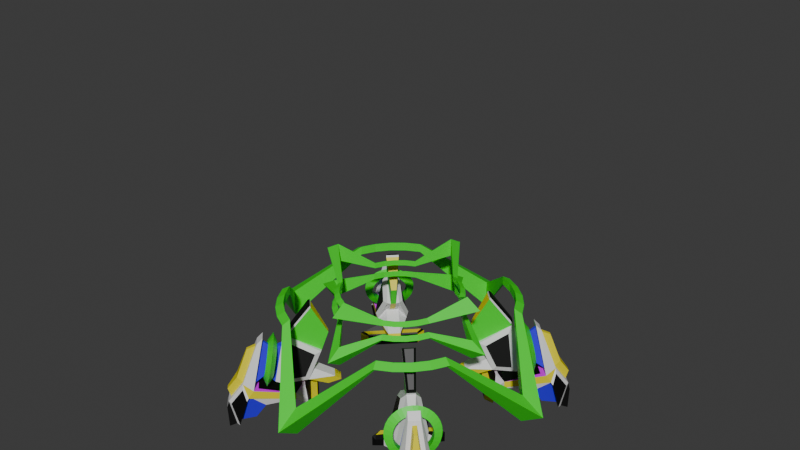 # Source: stella_crest_default.blend  (saved by Blender 4.2.66; exported with 4.5.12 LTS)
import bpy
from mathutils import Matrix  # noqa: F401  (used for matrix-valued properties, if any)

bpy.ops.wm.read_factory_settings(use_empty=True)
scene = bpy.context.scene
scene.name = 'c_ubersaw.qc'

# ---- collections
col_stella_crest_1 = bpy.data.collections.new('stella_crest_1'); scene.collection.children.link(col_stella_crest_1)

# ---- materials (node trees are filled in below, after node groups)
mat_c_ubersaw = bpy.data.materials.new('c_ubersaw')
mat_c_ubersaw.use_transparent_shadow = False
mat_c_ubersaw.diffuse_color = (0.8097, 0.0, 0.9858, 1.0)
mat_c_saxxy = bpy.data.materials.new('c_saxxy')
mat_c_saxxy.use_transparent_shadow = False
mat_c_invasion_bat_laser_blue = bpy.data.materials.new('c_invasion_bat_laser_blue')
mat_c_invasion_bat_laser_blue.use_transparent_shadow = False
mat_sniper_owl_white = bpy.data.materials.new('sniper_owl_white')
mat_sniper_owl_white.use_transparent_shadow = False
mat_c_frying_pan_gold = bpy.data.materials.new('c_frying_pan_gold')
mat_black = bpy.data.materials.new('black')
mat_crystal_ball_glass = bpy.data.materials.new('crystal_ball_glass')

# ---- material node trees
mat_c_saxxy.use_nodes = True; mat_c_saxxy.node_tree.nodes.clear()
_N = mat_c_saxxy.node_tree.nodes; _L = mat_c_saxxy.node_tree.links
n0 = _N.new('ShaderNodeBsdfPrincipled'); n0.name = 'Principled BSDF'; n0.location = (10, 300)
n1 = _N.new('ShaderNodeOutputMaterial'); n1.name = 'Material Output'; n1.location = (300, 300)
_L.new(n0.outputs[0], n1.inputs[0])
n1.is_active_output = True
mat_c_invasion_bat_laser_blue.use_nodes = True; mat_c_invasion_bat_laser_blue.node_tree.nodes.clear()
_N = mat_c_invasion_bat_laser_blue.node_tree.nodes; _L = mat_c_invasion_bat_laser_blue.node_tree.links
n0 = _N.new('ShaderNodeBsdfPrincipled'); n0.name = 'Principled BSDF'; n0.location = (10, 300)
n0.inputs[0].default_value = (0.03327, 0.006964, 0.8006, 1.0)
n1 = _N.new('ShaderNodeOutputMaterial'); n1.name = 'Material Output'; n1.location = (300, 300)
_L.new(n0.outputs[0], n1.inputs[0])
n1.is_active_output = True
mat_sniper_owl_white.use_nodes = True; mat_sniper_owl_white.node_tree.nodes.clear()
_N = mat_sniper_owl_white.node_tree.nodes; _L = mat_sniper_owl_white.node_tree.links
n0 = _N.new('ShaderNodeBsdfPrincipled'); n0.name = 'Principled BSDF'; n0.location = (10, 300)
n1 = _N.new('ShaderNodeOutputMaterial'); n1.name = 'Material Output'; n1.location = (300, 300)
_L.new(n0.outputs[0], n1.inputs[0])
n1.is_active_output = True
mat_c_frying_pan_gold.use_nodes = True; mat_c_frying_pan_gold.node_tree.nodes.clear()
_N = mat_c_frying_pan_gold.node_tree.nodes; _L = mat_c_frying_pan_gold.node_tree.links
n0 = _N.new('ShaderNodeBsdfPrincipled'); n0.name = 'Principled BSDF'; n0.location = (10, 300)
n0.inputs[0].default_value = (0.8001, 0.6991, 0.004141, 1.0)
n1 = _N.new('ShaderNodeOutputMaterial'); n1.name = 'Material Output'; n1.location = (300, 300)
_L.new(n0.outputs[0], n1.inputs[0])
n1.is_active_output = True
mat_black.use_nodes = True; mat_black.node_tree.nodes.clear()
_N = mat_black.node_tree.nodes; _L = mat_black.node_tree.links
n0 = _N.new('ShaderNodeBsdfPrincipled'); n0.name = 'Principled BSDF'; n0.location = (10, 300)
n0.inputs[0].default_value = (0.0, 0.0, 0.0, 1.0)
n1 = _N.new('ShaderNodeOutputMaterial'); n1.name = 'Material Output'; n1.location = (300, 300)
_L.new(n0.outputs[0], n1.inputs[0])
n1.is_active_output = True
mat_crystal_ball_glass.use_nodes = True; mat_crystal_ball_glass.node_tree.nodes.clear()
_N = mat_crystal_ball_glass.node_tree.nodes; _L = mat_crystal_ball_glass.node_tree.links
n0 = _N.new('ShaderNodeBsdfPrincipled'); n0.name = 'Principled BSDF'; n0.location = (10, 300)
n0.inputs[0].default_value = (0.02516, 0.8005, 0.01584, 1.0)
n1 = _N.new('ShaderNodeOutputMaterial'); n1.name = 'Material Output'; n1.location = (300, 300)
_L.new(n0.outputs[0], n1.inputs[0])
n1.is_active_output = True

# ---- world
world_world = bpy.data.worlds.new('World'); scene.world = world_world
world_world.use_nodes = True; world_world.node_tree.nodes.clear()
_N = world_world.node_tree.nodes; _L = world_world.node_tree.links
n0 = _N.new('ShaderNodeOutputWorld'); n0.name = 'World Output'; n0.location = (300, 300)
n1 = _N.new('ShaderNodeBackground'); n1.name = 'Background'; n1.location = (10, 300)
n1.inputs[0].default_value = (0.05088, 0.05088, 0.05088, 1.0)
_L.new(n1.outputs[0], n0.inputs[0])
n0.is_active_output = True
world_world.color = (0.05088, 0.05088, 0.05088)
world_world.use_sun_shadow = False
world_world.sun_shadow_jitter_overblur = 0.0

# ---- meshes
me_hand_crest_v1 = bpy.data.meshes.new('hand_crest_v1')
me_hand_crest_v1.from_pydata([(-3.867, -7.953, -8.928), (-3.767, -7.853, -10.18), (-3.767, -7.205, -10.18), (-3.767, -7.205, -8.928), (-7.848, -3.772, -10.18), (-7.949, -3.872, -8.928), (-7.201, -3.772, -10.18), (-7.201, -3.772, -8.928), (-3.642, -7.153, -9.053), (-7.149, -3.647, -9.053), (-3.946, -8.06, -9.335), (-8.056, -3.951, -9.335), (-3.642, -7.153, -10.05), (-3.946, -8.06, -9.773), (-7.149, -3.647, -10.05), (-8.056, -3.951, -9.773), (-3.642, -8.155, -10.05), (-8.151, -3.647, -10.05), (-3.642, -8.155, -9.053), (-8.151, -3.647, -9.053), (-2.471, -3.226, 27.09), (-6.98, -5.963, -8.482), (-9.283, -11.04, -9.893), (-4.572, -7.686, -9.223), (-7.681, -4.577, -9.223), (-7.681, -4.577, -9.885), (-4.572, -7.686, -9.885), (-11.04, -9.287, -9.893), (-8.848, -10.22, -7.98), (-7.662, -6.112, -9.223), (-9.778, -7.975, -10.26), (-10.22, -8.853, -7.98), (-4.572, -7.686, -9.554), (-6.108, -7.667, -9.223), (-7.97, -9.783, -10.26), (-5.958, -6.985, -8.482), (-9.96, -11.19, -12.04), (-11.19, -9.964, -12.04), (-8.834, -9.039, -3.951), (-9.034, -8.839, -3.951), (-10.68, -12.02, -12.66), (-12.01, -10.68, -12.66), (-8.868, -9.644, -4.055), (-9.639, -8.872, -4.055), (-10.42, -11.85, -10.11), (-11.85, -10.42, -10.11), (-10.97, -11.92, -10.73), (-11.92, -10.97, -10.73), (-9.425, -11.21, -8.489), (-11.21, -9.43, -8.489), (-10.77, -9.837, -8.0), (-9.21, -9.497, -4.421), (-9.492, -9.215, -4.421), (-10.91, -11.39, -9.722), (-11.39, -10.92, -9.722), (-9.832, -10.77, -8.0), (-11.05, -10.33, -7.57), (-9.838, -10.06, -4.785), (-10.06, -9.842, -4.785), (-11.16, -11.54, -8.91), (-11.53, -11.17, -8.91), (-10.32, -11.06, -7.57), (-10.7, -8.892, -9.416), (-8.887, -10.7, -9.416), (-11.52, -10.19, -12.41), (-10.18, -11.52, -12.41), (-11.05, -9.565, -8.002), (-11.78, -10.84, -10.04), (-10.83, -11.79, -10.04), (-9.56, -11.06, -8.002), (-8.576, -10.04, -8.553), (-10.03, -8.581, -8.553), (-8.477, -9.253, -3.468), (-9.248, -8.482, -3.468), (-8.359, -9.478, -7.378), (-9.473, -8.364, -7.378), (-8.399, -8.567, -4.476), (-8.562, -8.404, -4.476), (-8.494, -10.72, -8.462), (-10.71, -8.499, -8.462), (-7.056, -5.506, -8.389), (-5.501, -7.06, -8.389), (-7.918, -7.47, -4.455), (-7.465, -7.923, -4.455), (-9.115, -8.006, -7.484), (-7.419, -8.949, -7.84), (-8.944, -7.424, -7.84), (-8.204, -8.046, -4.582), (-8.041, -8.209, -4.582), (-8.001, -9.12, -7.484), (-7.461, -9.954, -7.818), (-7.466, -9.212, -7.378), (-8.065, -9.811, -7.22), (-7.767, -9.727, -8.122), (-7.681, -9.054, -7.591), (-8.28, -9.653, -7.433), (-8.101, -9.453, -8.348), (-7.914, -8.862, -7.749), (-8.513, -9.461, -7.591), (-8.45, -9.141, -8.487), (-8.158, -8.644, -7.846), (-8.757, -9.243, -7.688), (-8.799, -8.804, -8.534), (-8.403, -8.408, -7.879), (-9.002, -9.007, -7.721), (-9.136, -8.455, -8.487), (-8.639, -8.163, -7.846), (-9.238, -8.762, -7.688), (-9.448, -8.106, -8.348), (-8.857, -7.919, -7.749), (-9.456, -8.518, -7.591), (-9.722, -7.772, -8.122), (-9.049, -7.685, -7.591), (-9.648, -8.284, -7.433), (-9.949, -7.465, -7.818), (-9.208, -7.47, -7.378), (-9.807, -8.07, -7.22), (-10.12, -7.198, -7.447), (-9.326, -7.283, -7.118), (-9.926, -7.882, -6.96), (-10.23, -6.979, -7.024), (-9.401, -7.13, -6.822), (-10.0, -7.729, -6.664), (-10.26, -6.818, -6.565), (-9.429, -7.018, -6.501), (-10.03, -7.617, -6.343), (-10.24, -6.722, -6.088), (-9.408, -6.95, -6.167), (-10.01, -7.549, -6.009), (-10.14, -6.692, -5.611), (-9.341, -6.929, -5.833), (-9.94, -7.529, -5.675), (-9.978, -6.732, -5.152), (-9.228, -6.957, -5.512), (-9.827, -7.556, -5.354), (-9.76, -6.839, -4.729), (-9.075, -7.032, -5.216), (-9.674, -7.631, -5.058), (-9.492, -7.009, -4.359), (-8.888, -7.151, -4.957), (-9.487, -7.75, -4.798), (-9.185, -7.235, -4.054), (-8.673, -7.309, -4.744), (-9.272, -7.908, -4.585), (-8.851, -7.509, -3.828), (-8.439, -7.501, -4.585), (-9.038, -8.1, -4.427), (-8.503, -7.821, -3.689), (-8.195, -7.719, -4.488), (-8.794, -8.319, -4.33), (-8.153, -8.158, -3.642), (-7.951, -7.955, -4.455), (-8.55, -8.555, -4.297), (-7.816, -8.508, -3.689), (-7.715, -8.2, -4.488), (-8.314, -8.799, -4.33), (-7.505, -8.856, -3.828), (-7.497, -8.444, -4.585), (-8.096, -9.043, -4.427), (-7.23, -9.19, -4.054), (-7.305, -8.678, -4.744), (-7.904, -9.277, -4.585), (-7.004, -9.497, -4.359), (-7.146, -8.893, -4.957), (-7.745, -9.492, -4.798), (-6.834, -9.765, -4.729), (-7.027, -9.08, -5.216), (-7.626, -9.679, -5.058), (-6.727, -9.983, -5.152), (-6.952, -9.233, -5.512), (-7.552, -9.832, -5.354), (-6.688, -10.14, -5.611), (-6.925, -9.345, -5.833), (-7.524, -9.944, -5.675), (-6.717, -10.24, -6.088), (-6.945, -9.413, -6.167), (-7.544, -10.01, -6.009), (-6.814, -10.27, -6.565), (-7.013, -9.434, -6.501), (-7.612, -10.03, -6.343), (-6.974, -10.23, -7.024), (-7.125, -9.406, -6.822), (-7.725, -10.01, -6.664), (-7.193, -10.12, -7.447), (-7.278, -9.331, -7.118), (-7.877, -9.93, -6.96), (-5.286, -6.138, -0.4059), (-6.134, -5.291, -0.4059), (-5.579, -4.736, -5.109), (-4.732, -5.584, -5.109), (-6.065, -5.693, -6.402), (-5.688, -6.069, -6.402), (-4.73, -3.887, -7.884), (-3.882, -4.734, -7.884), (-4.324, -3.482, -8.265), (-3.477, -4.329, -8.265), (-5.183, -4.341, -8.654), (-4.336, -5.188, -8.654), (-4.999, -7.017, -7.562), (-7.012, -5.004, -7.562), (-8.336, -6.198, -7.37), (-7.649, -6.419, -4.041), (-6.414, -7.653, -4.041), (-6.193, -8.341, -7.37), (-4.888, -6.239, -5.213), (-5.065, -7.375, -7.097), (-6.234, -4.893, -5.213), (-7.371, -5.069, -7.097), (-8.57, -6.671, -7.957), (-7.582, -7.021, -3.422), (-7.017, -7.586, -3.422), (-6.666, -8.575, -7.957), (-4.453, -4.834, -3.254), (-5.65, -6.502, -6.6), (-6.498, -5.655, -6.6), (-5.294, -4.922, -5.15), (-4.83, -4.458, -3.254), (-4.917, -5.298, -5.15), (-7.631, -7.07, -3.226), (-7.48, -7.166, -2.902), (-5.6, -6.179, -0.1808), (-5.335, -6.187, -0.224), (-6.182, -5.339, -0.224), (-6.174, -5.605, -0.1808), (-7.162, -7.485, -2.902), (-7.068, -7.638, -3.228), (-8.842, -11.32, -9.467), (-9.788, -11.53, -12.46), (-11.52, -9.793, -12.46), (-11.31, -8.847, -9.467), (-6.108, -7.667, -9.885), (-8.854, -11.08, -9.259), (-7.662, -6.112, -9.885), (-11.07, -8.859, -9.259), (-10.09, -9.04, -11.89), (-9.035, -10.1, -11.89), (-2.454, -2.751, 26.43), (-9.745, -5.258, -0.5403), (-9.061, -4.976, -0.1134), (-9.061, -4.976, -0.9672), (-8.978, -6.693, -0.5403), (-8.363, -6.282, -0.1134), (-8.363, -6.282, -0.9672), (-7.946, -7.95, -0.5403), (-7.423, -7.428, -0.1134), (-7.423, -7.428, -0.9672), (-6.688, -8.982, -0.5403), (-6.278, -8.368, -0.1134), (-6.278, -8.368, -0.9672), (-5.254, -9.749, -0.5403), (-4.971, -9.066, -0.1134), (-4.971, -9.066, -0.9672), (-5.592, -2.534, -0.897), (-5.126, -2.341, -0.6059), (-5.126, -2.341, -1.188), (-5.069, -3.513, -0.897), (-4.65, -3.233, -0.6059), (-4.65, -3.233, -1.188), (-4.366, -4.37, -0.897), (-4.009, -4.014, -0.6059), (-4.009, -4.014, -1.188), (-3.508, -5.074, -0.897), (-3.228, -4.655, -0.6059), (-3.228, -4.655, -1.188), (-2.53, -5.597, -0.897), (-2.337, -5.131, -0.6059), (-2.337, -5.131, -1.188), (-5.359, -2.437, 0.4259), (-4.913, -2.253, 0.704), (-4.913, -2.253, 0.1478), (-4.859, -3.372, 0.4259), (-4.458, -3.104, 0.704), (-4.458, -3.104, 0.1478), (-4.187, -4.191, 0.4259), (-3.846, -3.851, 0.704), (-3.846, -3.851, 0.1478), (-3.367, -4.864, 0.4259), (-3.1, -4.463, 0.704), (-3.1, -4.463, 0.1478), (-2.433, -5.363, 0.4259), (-2.248, -4.918, 0.704), (-2.248, -4.918, 0.1478), (-15.78, 0.0, -5.988), (-13.62, 0.0, -4.639), (-13.62, 0.0, -7.336), (0.0, -15.79, -5.988), (0.0, -13.63, -4.639), (0.0, -13.63, -7.336), (-9.616, 0.0, -2.273), (-8.145, 0.0, -1.353), (-8.145, 0.0, -3.192), (0.0, -9.621, -2.273), (0.0, -8.149, -1.353), (0.0, -8.149, -3.192), (-8.878, 0.0, 1.905), (-7.472, 0.0, 2.784), (-7.472, 0.0, 1.027), (0.0, -8.882, 1.905), (0.0, -7.477, 2.784), (0.0, -7.477, 1.027)], [(19, 24), (18, 23), (14, 19)], [(8, 12, 14, 9), (9, 14, 17, 19), (2, 1, 4, 6), (12, 8, 18, 16), (7, 3, 8, 9), (1, 2, 12, 16), (2, 6, 14, 12), (4, 1, 16, 17), (6, 4, 17, 14), (3, 0, 18, 8), (13, 10, 23, 32, 26), (79, 233, 231, 78), (19, 5, 7, 9), (15, 17, 25), (18, 0, 10), (18, 10, 13, 16), (26, 16, 13), (232, 233, 79, 29), (32, 23, 33, 230, 26), (25, 24, 11, 15), (230, 33, 78, 231), (29, 24, 25, 232), (16, 26, 230, 232, 25, 17), (29, 80, 24), (23, 81, 33), (29, 33, 230, 232), (17, 15, 11, 19), (5, 19, 11), (11, 24, 80, 5), (7, 5, 0, 3), (0, 81, 23, 10), (80, 81, 0, 5), (30, 34, 63, 62), (17, 16, 18, 19), (27, 22, 36, 37), (31, 39, 77, 75), (64, 65, 40, 41), (72, 73, 43, 42), (55, 51, 57, 61), (68, 67, 47, 46), (41, 40, 46, 47), (73, 79, 43), (72, 42, 78), (51, 52, 58, 57), (52, 51, 42, 43), (53, 54, 67, 68), (54, 50, 66, 67), (51, 55, 69, 42), (55, 53, 68, 69), (50, 52, 43, 66), (60, 59, 61, 56), (58, 56, 61, 57), (52, 50, 56, 58), (54, 53, 59, 60), (50, 54, 60, 56), (53, 55, 61, 59), (66, 79, 233), (78, 69, 231), (42, 69, 78), (43, 79, 66), (41, 47, 67, 64), (65, 68, 46, 40), (226, 48, 44, 227), (228, 45, 49, 229), (226, 229, 233, 231), (228, 227, 65, 64), (49, 45, 67, 66), (44, 48, 69, 68), (229, 49, 66, 233), (48, 226, 231, 69), (45, 228, 64, 67), (227, 44, 68, 65), (31, 28, 78, 79), (38, 39, 73, 72), (39, 31, 79, 73), (28, 38, 72, 78), (28, 31, 75, 74), (38, 28, 74, 76), (39, 38, 76, 77), (28, 31, 39, 38), (35, 21, 29, 33), (70, 33, 29, 71), (70, 71, 79, 78), (33, 70, 78), (71, 29, 79), (21, 35, 81, 80), (29, 21, 80), (35, 33, 81), (76, 74, 89, 88), (74, 75, 84, 89), (75, 77, 87, 84), (77, 76, 88, 87), (83, 210, 209, 82), (84, 87, 82, 86), (87, 88, 83, 82), (89, 84, 86, 85), (88, 89, 85, 83), (86, 208, 211, 85), (82, 209, 208, 86), (85, 211, 210, 83), (86, 85, 83, 82), (90, 93, 94, 91), (91, 94, 95, 92), (92, 95, 93, 90), (93, 96, 97, 94), (94, 97, 98, 95), (95, 98, 96, 93), (96, 99, 100, 97), (97, 100, 101, 98), (98, 101, 99, 96), (99, 102, 103, 100), (100, 103, 104, 101), (101, 104, 102, 99), (102, 105, 106, 103), (103, 106, 107, 104), (104, 107, 105, 102), (105, 108, 109, 106), (106, 109, 110, 107), (107, 110, 108, 105), (108, 111, 112, 109), (109, 112, 113, 110), (110, 113, 111, 108), (111, 114, 115, 112), (112, 115, 116, 113), (113, 116, 114, 111), (114, 117, 118, 115), (115, 118, 119, 116), (116, 119, 117, 114), (117, 120, 121, 118), (118, 121, 122, 119), (119, 122, 120, 117), (120, 123, 124, 121), (121, 124, 125, 122), (122, 125, 123, 120), (123, 126, 127, 124), (124, 127, 128, 125), (125, 128, 126, 123), (126, 129, 130, 127), (127, 130, 131, 128), (128, 131, 129, 126), (129, 132, 133, 130), (130, 133, 134, 131), (131, 134, 132, 129), (132, 135, 136, 133), (133, 136, 137, 134), (134, 137, 135, 132), (135, 138, 139, 136), (136, 139, 140, 137), (137, 140, 138, 135), (138, 141, 142, 139), (139, 142, 143, 140), (140, 143, 141, 138), (141, 144, 145, 142), (142, 145, 146, 143), (143, 146, 144, 141), (144, 147, 148, 145), (145, 148, 149, 146), (146, 149, 147, 144), (147, 150, 151, 148), (148, 151, 152, 149), (149, 152, 150, 147), (150, 153, 154, 151), (151, 154, 155, 152), (152, 155, 153, 150), (153, 156, 157, 154), (154, 157, 158, 155), (155, 158, 156, 153), (156, 159, 160, 157), (157, 160, 161, 158), (158, 161, 159, 156), (159, 162, 163, 160), (160, 163, 164, 161), (161, 164, 162, 159), (162, 165, 166, 163), (163, 166, 167, 164), (164, 167, 165, 162), (165, 168, 169, 166), (166, 169, 170, 167), (167, 170, 168, 165), (168, 171, 172, 169), (169, 172, 173, 170), (170, 173, 171, 168), (171, 174, 175, 172), (172, 175, 176, 173), (173, 176, 174, 171), (174, 177, 178, 175), (175, 178, 179, 176), (176, 179, 177, 174), (177, 180, 181, 178), (178, 181, 182, 179), (179, 182, 180, 177), (180, 183, 184, 181), (181, 184, 185, 182), (182, 185, 183, 180), (183, 90, 91, 184), (184, 91, 92, 185), (185, 92, 90, 183), (215, 217, 191, 190), (209, 210, 225, 218), (192, 193, 195, 194), (216, 212, 217, 215), (214, 213, 193, 192), (194, 195, 197, 196), (192, 194, 196, 199), (196, 197, 198, 199), (193, 198, 197, 195), (214, 192, 199), (193, 213, 198), (213, 189, 198), (188, 214, 199), (200, 201, 206, 207), (203, 205, 204, 202), (200, 207, 199, 208), (206, 201, 209, 188), (202, 204, 189, 210), (205, 203, 211, 198), (201, 200, 208, 209), (203, 202, 210, 211), (204, 205, 198, 189), (207, 206, 188, 199), (190, 191, 213, 214), (191, 217, 189, 213), (215, 190, 214, 188), (209, 215, 188), (217, 210, 189), (187, 209, 218, 222), (210, 186, 221, 225), (186, 187, 222, 221), (212, 186, 210, 217), (212, 216, 187, 186), (210, 217, 215, 209), (186, 210, 209, 187), (216, 215, 209, 187), (221, 222, 223, 220), (219, 223, 222, 218), (224, 219, 218, 225), (220, 224, 225, 221), (219, 224, 220, 223), (36, 22, 226, 227), (27, 37, 228, 229), (22, 27, 229, 226), (37, 36, 227, 228), (63, 34, 230, 231), (34, 30, 232, 230), (62, 63, 231, 233), (30, 62, 233, 232), (63, 62, 27, 22), (30, 34, 235, 234), (36, 37, 234, 235), (63, 22, 36, 235, 34), (234, 37, 27, 62, 30), (199, 198, 211, 208), (237, 240, 241, 238), (238, 241, 242, 239), (239, 242, 240, 237), (240, 243, 244, 241), (241, 244, 245, 242), (242, 245, 243, 240), (243, 246, 247, 244), (244, 247, 248, 245), (245, 248, 246, 243), (246, 249, 250, 247), (247, 250, 251, 248), (248, 251, 249, 246), (252, 255, 256, 253), (253, 256, 257, 254), (254, 257, 255, 252), (255, 258, 259, 256), (256, 259, 260, 257), (257, 260, 258, 255), (258, 261, 262, 259), (259, 262, 263, 260), (260, 263, 261, 258), (261, 264, 265, 262), (262, 265, 266, 263), (263, 266, 264, 261), (267, 270, 271, 268), (268, 271, 272, 269), (269, 272, 270, 267), (270, 273, 274, 271), (271, 274, 275, 272), (272, 275, 273, 270), (273, 276, 277, 274), (274, 277, 278, 275), (275, 278, 276, 273), (276, 279, 280, 277), (277, 280, 281, 278), (278, 281, 279, 276), (280, 279, 297, 298), (251, 250, 286, 287), (264, 266, 293, 291), (238, 239, 284, 283), (237, 238, 283, 282), (295, 296, 294), (283, 284, 282), (298, 297, 299), (289, 290, 288), (286, 285, 287), (292, 291, 293), (239, 237, 282, 284), (267, 268, 295, 294), (268, 269, 296, 295), (249, 251, 287, 285), (281, 280, 298, 299), (269, 267, 294, 296), (265, 264, 291, 292), (252, 253, 289, 288), (253, 254, 290, 289), (279, 281, 299, 297), (266, 265, 292, 293), (254, 252, 288, 290), (250, 249, 285, 286)])
me_hand_crest_v1.polygons.foreach_set('material_index', [5, 4, 4, 4, 5, 5, 5, 5, 5, 5, 5, 3, 5, 5, 5, 5, 5, 4, 3, 5, 4, 3, 5, 3, 3, 3, 5, 5, 5, 4, 5, 5, 3, 4, 5, 2, 3, 3, 4, 3, 3, 3, 3, 4, 3, 3, 3, 3, 3, 3, 4, 4, 4, 4, 4, 4, 4, 4, 3, 3, 5, 5, 5, 5, 3, 3, 3, 3, 3, 3, 3, 3, 3, 3, 3, 3, 2, 2, 2, 4, 5, 5, 0, 0, 0, 3, 3, 3, 2, 2, 2, 2, 3, 2, 2, 2, 2, 3, 3, 3, 4, 6, 6, 6, 6, 6, 6, 6, 6, 6, 6, 6, 6, 6, 6, 6, 6, 6, 6, 6, 6, 6, 6, 6, 6, 6, 6, 6, 6, 6, 6, 6, 6, 6, 6, 6, 6, 6, 6, 6, 6, 6, 6, 6, 6, 6, 6, 6, 6, 6, 6, 6, 6, 6, 6, 6, 6, 6, 6, 6, 6, 6, 6, 6, 6, 6, 6, 6, 6, 6, 6, 6, 6, 6, 6, 6, 6, 6, 6, 6, 6, 6, 6, 6, 6, 6, 6, 6, 6, 6, 6, 6, 6, 6, 6, 6, 6, 4, 3, 4, 6, 3, 4, 4, 4, 4, 3, 3, 3, 3, 5, 5, 3, 3, 3, 3, 3, 3, 3, 3, 3, 3, 3, 3, 3, 3, 3, 3, 6, 4, 4, 4, 6, 5, 5, 5, 5, 5, 5, 5, 5, 5, 3, 3, 3, 3, 2, 2, 2, 2, 2, 0, 6, 6, 6, 6, 6, 6, 6, 6, 6, 6, 6, 6, 6, 6, 6, 6, 6, 6, 6, 6, 6, 6, 6, 6, 6, 6, 6, 6, 6, 6, 6, 6, 6, 6, 6, 6, 6, 6, 6, 6, 6, 6, 6, 6, 6, 6, 6, 6, 6, 6, 6, 6, 6, 6, 6, 6, 6, 6, 6, 6])
_uv = me_hand_crest_v1.uv_layers.new(name='Float2')
_uv.uv.foreach_set('vector', [-0.6316, -0.5328, -0.7568, -0.5328, -0.7568, 0.4065, -0.6316, 0.4065, -0.5318, 2.01, -0.7102, 2.061, -1.044, 1.71, -0.8651, 1.659, 0.6187, 0.1816, 0.3615, 0.7267, -0.1922, 0.07956, 0.1578, -0.3471, -1.131, -3.835, -0.9857, -3.788, -0.893, -2.507, -1.039, -2.555, 1.212, 0.6586, 0.783, 1.088, 0.7673, 1.081, 1.206, 0.6429, -0.9386, 5.377, -0.8155, 4.411, -0.7706, 4.148, -0.961, 5.643, -2.524, 4.767, -2.798, 4.824, -2.718, 4.692, -2.438, 4.633, 2.717, -3.675, 2.891, -4.223, 2.817, -4.118, 2.625, -3.513, -1.881, 0.9827, -2.366, 0.9878, -2.509, 0.9873, -1.76, 0.9794, 7.97, 15.26, 7.496, 14.45, 7.751, 15.0, 8.234, 15.77, 0.0, 0.0, 0.0, 0.0, 0.0, 0.0, 0.0, 0.0, 0.0, 0.0, 0.0, 0.0, 0.0, 0.0, 0.0, 0.0, 0.0, 0.0, 8.734, 1.928, 8.625, 2.018, 9.579, 2.496, 9.865, 2.551, 0.0, 0.0, 0.0, 0.0, 0.0, 0.0, -8.06, -16.12, -8.111, -16.22, -8.439, -16.88, 0.0, 0.0, 0.0, 0.0, 0.0, 0.0, 0.0, 0.0, 0.0, 0.0, 0.0, 0.0, 0.0, 0.0, 0.0, 0.0, 0.0, 0.0, 0.0, 0.0, 0.0, 0.0, 0.0, 0.0, 0.0, 0.0, 0.0, 0.0, 0.0, 0.0, 0.0, 0.0, 0.0, 0.0, 0.0, 0.0, 0.0, 0.0, 0.0, 0.0, 0.0, 0.0, 0.0, 0.0, 0.0, 0.0, 0.0, 0.0, 0.0, 0.0, 0.0, 0.0, 0.0, 0.0, 0.0, 0.0, 0.0, 0.0, 0.0, 0.0, 0.0, 0.0, 0.0, 0.0, 0.0, 0.0, 0.0, 0.0, 0.0, 0.0, 0.0, 0.0, 0.0, 0.0, 0.0, 0.0, 0.0, 0.0, 0.0, 0.0, 0.0, 0.0, 0.0, 0.0, 0.0, 0.0, 0.0, 0.0, 0.0, 0.0, 0.0, 0.0, 0.0, 0.0, 0.0, 0.0, 0.0, 0.0, 0.0, 0.0, 0.0, 0.0, 0.0, 0.0, 0.0, 0.0, 0.0, 0.0, 0.0, 0.0, 1.818, 1.8, 0.8415, 0.9434, 1.024, 0.7614, 1.962, 1.656, 0.0, 0.0, 0.0, 0.0, 0.0, 0.0, 0.0, 0.0, 0.0, 0.0, 0.0, 0.0, 0.0, 0.0, 0.0, 0.0, 0.0, 0.0, 0.0, 0.0, 0.0, 0.0, 0.0, 0.0, 2.047, 2.376, 2.064, 3.143, 1.878, 2.895, 1.862, 2.127, 0.0, 0.0, 0.0, 0.0, 0.0, 0.0, 0.0, 0.0, 0.0, 0.0, 0.0, 0.0, 0.0, 0.0, 0.0, 0.0, 0.0, 0.0, 0.0, 0.0, 0.0, 0.0, 0.0, 0.0, 0.0, 0.0, 0.0, 0.0, 0.0, 0.0, 0.0, 0.0, 0.0, 0.0, 0.0, 0.0, 0.0, 0.0, 0.0, 0.0, 0.0, 0.0, 0.0, 0.0, 0.0, 0.0, 0.0, 0.0, 0.0, 0.0, 0.0, 0.0, 0.0, 0.0, 0.0, 0.0, 0.0, 0.0, 0.0, 0.0, 0.0, 0.0, 0.0, 0.0, 0.0, 0.0, 0.0, 0.0, 0.0, 0.0, 0.0, 0.0, 0.0, 0.0, 0.0, 0.0, 0.0, 0.0, 0.0, 0.0, 0.0, 0.0, 0.0, 0.0, 0.0, 0.0, 0.0, 0.0, 0.0, 0.0, 0.0, 0.0, 0.0, 0.0, 0.0, 0.0, 0.0, 0.0, 0.0, 0.0, 0.0, 0.0, 0.0, 0.0, 0.0, 0.0, 0.0, 0.0, 0.0, 0.0, 0.0, 0.0, 0.0, 0.0, 0.0, 0.0, 0.0, 0.0, 0.0, 0.0, 0.0, 0.0, 0.0, 0.0, 0.0, 0.0, 0.0, 0.0, 0.0, 0.0, 0.0, 0.0, 0.0, 0.0, 0.0, 0.0, 0.0, 0.0, 0.0, 0.0, 0.0, 0.0, 0.0, 0.0, 0.0, 0.0, 0.0, 0.0, 0.0, 0.0, 0.0, 0.0, 0.0, 0.0, 0.0, 0.0, 0.0, 0.0, 0.0, 0.0, 0.0, 0.0, 0.0, 0.0, 0.0, 0.0, 0.0, 0.0, 0.0, 0.0, 0.0, 0.0, 0.0, 0.0, 0.0, 0.0, 0.0, 0.0, 0.0, 0.0, 0.0, 0.0, 0.0, 0.0, 0.0, 0.0, 0.0, 0.0, 0.0, 0.0, 0.0, 0.0, 0.0, 0.0, 0.0, 0.0, 0.0, 0.0, 0.0, 0.0, 0.0, 0.0, 0.0, 0.0, 0.0, 0.0, 0.0, 0.0, 0.0, 0.0, 0.0, 0.0, 0.0, 0.0, 0.0, 0.0, 0.0, 0.0, 0.0, 0.0, 0.0, 0.0, 0.0, 0.0, 0.0, 0.0, 0.0, 0.0, 0.0, 0.0, 0.0, 0.0, 0.0, 0.0, 0.0, 0.0, 0.0, 0.0, 0.0, 0.0, 0.0, 0.0, 0.0, 0.0, 0.0, 0.0, 0.0, 0.0, 0.0, 0.0, 0.0, 0.0, 0.0, 0.0, 0.0, 0.0, 0.0, 0.0, 0.0, 0.0, 0.0, 0.0, 0.0, 0.0, 0.0, 0.0, 0.0, 0.0, 0.0, 0.0, 0.0, 0.0, 0.0, 0.0, 0.0, 0.0, 0.0, 0.0, 0.0, 0.0, 0.0, 0.0, 0.0, 0.0, 0.0, 0.0, 0.0, 0.0, 0.0, 0.0, 0.0, 0.0, 0.0, 0.0, 0.0, 0.0, 0.0, 0.0, 0.0, 0.0, 0.0, 0.0, 0.0, 0.0, 0.0, 0.0, 0.0, 0.0, 0.0, 0.0, 0.0, 0.0, 0.0, 0.0, 0.0, 0.0, 0.0, 0.0, 0.0, 0.0, 0.0, 0.0, 0.0, 0.0, 0.0, 0.0, 0.0, 0.0, 0.0, 0.0, 0.0, 0.0, 0.0, 0.0, 0.0, 0.0, 0.0, 0.0, 0.0, 0.0, 0.0, 0.0, 0.0, 0.0, 0.0, 0.0, 0.0, 0.0, 0.0, 0.0, 0.0, 0.0, 0.0, 0.0, 0.0, 0.0, 0.0, 0.0, 0.0, 0.0, 0.0, 0.0, 0.0, 0.0, 0.0, 0.0, 0.0, 0.0, 0.0, 0.0, 0.0, 0.0, 0.0, 0.0, 0.0, 0.0, 0.0, 0.0, 0.0, 0.0, 0.0, 0.0, 0.0, 0.0, 0.0, 0.0, 0.0, 0.0, 0.0, 0.0, 0.0, 0.0, 0.0, 0.0, 0.0, 0.0, 0.0, 0.0, 0.0, 0.0, 0.0, 0.0, 0.0, 0.0, 0.0, 0.0, 0.0, 0.0, 0.0, 0.0, 0.0, 0.0, 0.0, 0.0, 0.0, 0.0, 0.0, 0.0, 0.0, 0.0, 0.0, 0.0, 0.0, 0.0, 0.0, 0.0, 0.0, 0.0, 0.0, 0.0, 0.0, 0.0, 0.0, 0.0, 0.0, 0.0, 0.0, 0.0, 0.0, 0.0, 0.0, 0.0, 0.0, 0.0, 0.0, 0.0, 0.0, 0.0, 0.0, 0.0, 0.0, 0.0, 0.0, 0.0, 0.0, 0.0, 0.0, 0.0, 0.0, 0.0, 0.0, 0.0, 0.0, 0.0, 0.0, 0.0, 0.0, 0.0, 0.0, 0.0, 0.0, 0.0, 0.0, 0.0, 0.0, 0.0, 0.0, 0.0, 0.0, 0.0, 0.0, 0.0, 0.0, 0.0, 0.0, 0.0, 0.0, 0.0, 0.0, 0.0, 0.0, 0.0, 0.0, 0.0, 0.0, 0.0, 0.0, 0.0, 0.0, 0.0, 0.0, 0.0, 0.0, 0.0, 0.0, 0.0, 0.0, 0.0, 0.0, 0.0, 0.0, 0.0, 0.0, 0.0, 0.0, 0.0, -0.0002428, 0.3542, 0.04164, 0.3879, 0.138, 0.5849, 0.1087, 0.5613, 0.7446, 1.671, 0.7769, 1.836, 0.6681, 1.787, 0.6357, 1.622, 0.9883, -2.334, 1.018, -2.534, 1.015, -2.404, 0.9726, -2.119, 0.1734, 1.223, 0.2301, 1.267, 0.3048, 1.373, 0.265, 1.343, 0.9557, 0.3889, 1.001, 0.5123, 0.918, 0.4853, 0.8724, 0.3618, 1.031, -1.292, 1.07, -1.45, 1.067, -1.39, 1.011, -1.164, 0.3997, 1.836, 0.4679, 1.871, 0.5119, 1.909, 0.4641, 1.884, 1.005, -0.6792, 1.061, -0.603, 1.009, -0.6132, 0.9527, -0.6894, 0.984, -0.3462, 1.03, -0.4484, 1.031, -0.4349, 0.9651, -0.2889, 0.6561, 2.128, 0.7307, 2.142, 0.7383, 2.145, 0.6861, 2.135, 0.9116, -1.355, 0.9731, -1.329, 0.9552, -1.331, 0.8937, -1.356, 0.866, 0.3074, 0.9154, 0.2721, 0.9226, 0.2686, 0.852, 0.319, 0.921, 2.07, 0.9956, 2.057, 0.9656, 2.064, 0.9134, 2.073, 0.7443, -1.525, 0.8058, -1.551, 0.8238, -1.552, 0.7623, -1.526, 0.7111, 0.5411, 0.7606, 0.5764, 0.7745, 0.588, 0.704, 0.5376, 1.173, 1.659, 1.241, 1.624, 1.177, 1.672, 1.129, 1.697, 0.5977, -1.16, 0.6536, -1.236, 0.7061, -1.246, 0.6502, -1.17, 0.5616, 0.3255, 0.6074, 0.4277, 0.6263, 0.485, 0.5609, 0.339, 1.391, 0.9206, 1.447, 0.8768, 1.356, 0.9961, 1.316, 1.027, 0.5563, -0.3193, 0.602, -0.4428, 0.6853, -0.4698, 0.6396, -0.3464, 0.457, -0.2638, 0.496, -0.1049, 0.5159, 0.02308, 0.4602, -0.2038, 1.553, -0.08847, 1.594, -0.1223, 1.485, 0.08484, 1.456, 0.1085, 0.6639, 0.8585, 0.6962, 0.6929, 0.8051, 0.6439, 0.7728, 0.8095, 0.4241, -1.067, 0.454, -0.8672, 0.4697, -0.6522, 0.4269, -0.9376, 1.639, -1.275, 1.665, -1.278, 1.55, -0.9817, 1.532, -0.9798, 0.9078, 2.181, 0.9257, 1.98, 1.054, 1.907, 1.036, 2.108, 0.4712, -1.881, 0.4912, -1.66, 0.4968, -1.353, 0.4682, -1.669, 1.633, -2.507, 1.645, -2.459, 1.535, -2.088, 1.527, -2.121, 1.222, 3.435, 1.226, 3.206, 1.368, 3.112, 1.363, 3.34, 0.5871, -2.512, 0.5977, -2.289, 0.5875, -1.898, 0.5724, -2.216, 1.529, -3.618, 1.531, -3.508, 1.435, -3.087, 1.433, -3.164, 1.51, 4.417, 1.505, 4.169, 1.655, 4.058, 1.66, 4.305, 0.7454, -2.817, 0.7484, -2.613, 0.7182, -2.157, 0.7139, -2.448, 1.334, -4.431, 1.33, -4.252, 1.254, -3.815, 1.256, -3.941, 1.679, 4.966, 1.668, 4.708, 1.822, 4.588, 1.832, 4.845, 0.9124, -2.736, 0.911, -2.566, 0.8588, -2.075, 0.8608, -2.317, 1.07, -4.785, 1.068, -4.543, 1.013, -4.125, 1.015, -4.295, 1.668, 4.982, 1.657, 4.725, 1.811, 4.604, 1.822, 4.861, 1.056, -2.293, 1.054, -2.168, 0.9808, -1.677, 0.9839, -1.856, 0.7776, -4.574, 0.7822, -4.283, 0.7489, -3.914, 0.7457, -4.118, 1.473, 4.443, 1.468, 4.196, 1.618, 4.084, 1.623, 4.332, 1.155, -1.585, 1.156, -1.508, 1.065, -1.054, 1.064, -1.165, 0.5055, -3.776, 0.5215, -3.458, 0.506, -3.162, 0.4948, -3.385, 1.147, 3.408, 1.152, 3.179, 1.294, 3.085, 1.289, 3.313, 1.198, -0.745, 1.206, -0.7119, 1.105, -0.3262, 1.094, -0.3735, 0.3044, -2.476, 0.3347, -2.16, 0.3315, -1.948, 0.3103, -2.169, 0.7868, 2.008, 0.8048, 1.807, 0.9331, 1.734, 0.9151, 1.935, 1.191, 0.09235, 1.208, 0.09042, 1.107, 0.3858, 1.082, 0.3885, -0.784, -0.8607, -0.7387, -0.5753, -0.7357, -0.4459, -0.7674, -0.6457, -0.499, 0.4326, -0.4666, 0.267, -0.3578, 0.218, -0.3901, 0.3836, 0.1456, 0.8166, 0.1733, 0.7929, 0.08227, 0.9899, 0.04269, 1.024, -0.7372, 0.8102, -0.6783, 1.037, -0.6749, 1.097, -0.7161, 0.9382, -0.6229, -1.094, -0.5772, -1.218, -0.4939, -1.245, -0.5396, -1.121, 0.08, 1.359, 0.1176, 1.328, 0.04701, 1.435, -0.00663, 1.478, -0.5585, 2.252, -0.4894, 2.398, -0.4901, 2.411, -0.5386, 2.309, -0.549, -2.35, -0.4931, -2.426, -0.4406, -2.437, -0.4965, -2.36, 0.008599, 1.691, 0.05378, 1.667, 0.01226, 1.705, -0.05228, 1.74, -0.2777, 3.214, -0.2031, 3.264, -0.2107, 3.261, -0.263, 3.225, -0.305, -3.149, -0.2435, -3.174, -0.2256, -3.176, -0.2871, -3.15, -0.05912, 1.812, -0.00979, 1.803, -0.01699, 1.806, -0.08747, 1.819, 0.05465, 3.533, 0.1293, 3.483, 0.1145, 3.494, 0.06226, 3.53, 0.02607, -3.37, 0.08756, -3.345, 0.06963, -3.346, 0.008145, -3.371, -0.1198, 1.731, -0.07051, 1.741, -0.04216, 1.748, -0.1126, 1.734, 0.3781, 3.172, 0.4473, 3.026, 0.4273, 3.083, 0.3789, 3.185, 0.3343, -2.983, 0.3902, -2.907, 0.3377, -2.917, 0.2818, -2.994, -0.1731, 1.454, -0.1279, 1.479, -0.06706, 1.527, -0.1316, 1.492, 0.6355, 2.224, 0.6943, 1.997, 0.6733, 2.125, 0.632, 2.284, 0.5196, -2.049, 0.5653, -1.926, 0.4819, -1.953, 0.4363, -2.076, -0.2178, 0.9818, -0.1803, 1.013, -0.09366, 1.132, -0.1473, 1.088, 0.7852, 0.8913, 0.8305, 0.6059, 0.8138, 0.8209, 0.7822, 1.021, 0.5258, -0.7108, 0.5581, -0.5452, 0.4493, -0.5942, 0.4169, -0.7598, -0.2486, 0.3165, -0.2209, 0.3402, -0.118, 0.5473, -0.1575, 0.5135, 0.81, -0.5605, 0.8402, -0.8766, 0.8343, -0.5698, 0.8131, -0.3485, 0.3582, 0.8319, 0.3762, 1.033, 0.2479, 0.9603, 0.2299, 0.7591, -0.2547, -0.5195, -0.2374, -0.5176, -0.1288, -0.2214, -0.1535, -0.2241, 0.7186, -1.862, 0.7346, -2.18, 0.7454, -1.789, 0.7342, -1.567, 0.08089, 2.356, 0.08565, 2.584, -0.05614, 2.49, -0.0609, 2.261, -0.2219, -1.47, -0.214, -1.503, -0.1099, -1.131, -0.1212, -1.084, 0.5426, -2.795, 0.5472, -3.086, 0.5791, -2.63, 0.5759, -2.427, -0.206, 3.647, -0.2113, 3.894, -0.3613, 3.783, -0.356, 3.535, -0.137, -2.436, -0.1359, -2.513, -0.04473, -2.093, -0.04633, -1.982, 0.3269, -3.228, 0.3247, -3.47, 0.38, -2.979, 0.3815, -2.809, -0.3992, 4.532, -0.4099, 4.789, -0.5638, 4.668, -0.5531, 4.411, 0.006276, -3.287, 0.004122, -3.412, 0.07671, -2.975, 0.07979, -2.796, 0.1199, -3.133, 0.1166, -3.312, 0.1944, -2.822, 0.1967, -2.696, -0.4259, 4.901, -0.4366, 5.158, -0.5905, 5.037, -0.5798, 4.78, 0.2021, -3.881, 0.2007, -4.051, 0.2523, -3.633, 0.2544, -3.39, -0.03654, -2.58, -0.03485, -2.69, 0.06109, -2.236, 0.05991, -2.159, -0.2664, 4.718, -0.2717, 4.966, -0.4218, 4.854, -0.4165, 4.607, 0.4309, -4.101, 0.4339, -4.304, 0.4654, -3.936, 0.461, -3.645, -0.114, -1.702, -0.102, -1.749, 0.00454, -1.363, -0.003852, -1.33, 0.04066, 4.03, 0.04541, 4.259, -0.09637, 4.164, -0.1011, 3.935, 0.6616, -3.885, 0.6722, -4.108, 0.6869, -3.812, 0.6718, -3.494, -0.1008, -0.6679, -0.07466, -0.6652, 0.03243, -0.3698, 0.01414, -0.3718, 0.4114, 2.955, 0.4293, 3.156, 0.301, 3.083, 0.2831, 2.882, 0.8584, -3.259, 0.8784, -3.48, 0.8814, -3.268, 0.8528, -2.952, 0.0, 0.0, 0.0, 0.0, 0.0, 0.0, 0.0, 0.0, 0.0, 0.0, 0.0, 0.0, 0.0, 0.0, 0.0, 0.0, 0.0, 0.0, 0.0, 0.0, 0.0, 0.0, 0.0, 0.0, 0.0, 0.0, 0.0, 0.0, 0.0, 0.0, 0.0, 0.0, 0.0, 0.0, 0.0, 0.0, 0.0, 0.0, 0.0, 0.0, 0.0, 0.0, 0.0, 0.0, 0.0, 0.0, 0.0, 0.0, 0.0, 0.0, 0.0, 0.0, 0.0, 0.0, 0.0, 0.0, 0.0, 0.0, 0.0, 0.0, 0.0, 0.0, 0.0, 0.0, 0.0, 0.0, 0.0, 0.0, 0.0, 0.0, 0.0, 0.0, 0.0, 0.0, 0.0, 0.0, 0.0, 0.0, 0.0, 0.0, 0.0, 0.0, 0.0, 0.0, 0.0, 0.0, 0.0, 0.0, 0.0, 0.0, 0.0, 0.0, 0.0, 0.0, 0.0, 0.0, 0.0, 0.0, 0.0, 0.0, 0.0, 0.0, 0.0, 0.0, 0.0, 0.0, 0.0, 0.0, 0.0, 0.0, 0.0, 0.0, 0.0, 0.0, 0.0, 0.0, 0.0, 0.0, 0.0, 0.0, 0.0, 0.0, 0.0, 0.0, 0.0, 0.0, 0.0, 0.0, 0.0, 0.0, 0.0, 0.0, 0.0, 0.0, 0.0, 0.0, 0.0, 0.0, 0.0, 0.0, 0.0, 0.0, 0.0, 0.0, 0.0, 0.0, 0.0, 0.0, 0.0, 0.0, 0.0, 0.0, 0.0, 0.0, 0.0, 0.0, 0.0, 0.0, 0.0, 0.0, 0.0, 0.0, 0.0, 0.0, 0.0, 0.0, 0.0, 0.0, 0.0, 0.0, 0.0, 0.0, 0.0, 0.0, 0.0, 0.0, 0.0, 0.0, 0.0, 0.0, 0.0, 0.0, 0.0, 0.0, 0.0, 0.0, 0.0, 0.0, 0.0, 0.0, 0.0, 0.0, 0.0, 0.0, 0.0, 0.0, 0.0, 0.0, 0.0, 0.0, 0.0, 0.0, 0.0, 0.0, 0.0, 0.0, 0.0, 0.0, 0.0, 0.0, 0.0, 0.0, 0.0, 0.0, 0.0, 0.0, 0.0, 0.0, 0.0, 0.0, 0.0, 0.0, 0.0, 0.0, 0.0, 0.0, 0.0, 0.0, 0.0, 0.0, 0.0, 0.0, 0.0, 0.0, 0.0, 0.0, 0.0, 0.0, 0.0, 0.0, 0.0, 0.0, 0.0, 0.0, 0.0, 0.0, 0.0, 0.0, 0.0, 0.0, 0.0, 0.0, 0.0, 0.0, 0.0, 0.0, 0.0, 0.0, 0.0, 0.0, 0.0, 0.0, 0.0, 0.0, 0.0, 0.0, 0.0, 0.0, 0.0, 0.0, 0.0, 0.0, 0.0, 0.0, 0.0, 0.0, 0.0, 0.0, 0.0, 0.0, 0.0, 0.0, 0.0, 0.0, 0.0, 0.0, 0.0, 0.0, 0.0, 0.0, 0.0, 0.0, 0.0, 0.0, 0.0, 0.0, 0.0, 0.0, 0.0, 0.0, 0.0, 0.0, 0.0, 0.0, 0.0, 0.0, 0.0, 0.0, 0.0, 0.0, 0.0, 0.0, 0.0, 0.0, 0.0, 0.0, 0.0, 0.0, 0.0, 0.0, 0.0, 0.0, 0.0, 0.0, 0.0, 0.0, 0.0, 0.0, 0.0, 0.0, 0.0, 0.0, 0.0, 0.0, 0.0, 0.0, 0.0, 0.0, 0.0, 0.0, 0.0, 0.0, 0.0, 0.0, 0.0, 0.0, 0.0, 0.0, 0.0, 0.0, 0.0, 0.0, 0.0, 0.0, 0.0, 0.0, 0.0, 0.0, 0.0, 0.0, 0.0, 0.0, 0.0, 0.0, 0.0, 0.0, 0.0, 0.0, 0.0, 0.0, 0.0, 0.0, 0.0, 0.0, 0.0, 0.0, 0.0, 0.0, 0.0, 0.0, 0.0, 0.0, 0.0, 0.0, 0.0, 0.0, 0.0, 0.0, 0.0, 0.0, 0.0, 0.0, 0.0, 0.0, 0.0, 0.0, 0.0, 0.0, 0.0, 0.0, 0.0, 0.0, 0.0, 0.0, 0.0, 0.0, 0.0, 0.0, 0.0, 0.0, 0.0, 0.0, 0.0, 0.0, 0.0, 0.0, 0.0, 0.0, 0.0, 0.0, 0.0, 0.0, 0.0, 0.0, 0.0, 0.0, 0.0, 0.0, 0.0, 0.0, 0.0, 0.0, 0.07962, -2.875, 0.1341, -2.875, 0.1317, -2.328, 0.08205, -2.328, 0.08216, 0.2394, 0.1335, 0.2394, 0.1335, 0.7871, 0.08216, 0.7871, 0.08192, 3.312, 0.1302, 3.312, 0.1326, 3.86, 0.07956, 3.86, 0.09189, -2.939, 0.1464, -2.939, 0.144, -2.391, 0.09432, -2.391, 0.09381, 0.2395, 0.1452, 0.2395, 0.1452, 0.7872, 0.09381, 0.7872, 0.09473, 3.375, 0.143, 3.375, 0.1454, 3.923, 0.09237, 3.923, 0.1038, -2.939, 0.1583, -2.939, 0.1559, -2.391, 0.1062, -2.391, 0.1051, 0.2393, 0.1564, 0.2393, 0.1564, 0.787, 0.1051, 0.7871, 0.1072, 3.375, 0.1555, 3.375, 0.1578, 3.923, 0.1048, 3.923, 0.1161, -2.877, 0.1706, -2.877, 0.1682, -2.329, 0.1185, -2.329, 0.1167, 0.2395, 0.1681, 0.2395, 0.1681, 0.7872, 0.1167, 0.7872, 0.12, 3.313, 0.1683, 3.313, 0.1706, 3.861, 0.1176, 3.861, 0.06469, -0.2363, 0.1018, -0.2363, 0.1002, 0.1373, 0.06634, 0.1373, 0.06593, 0.5554, 0.101, 0.5554, 0.101, 0.9289, 0.06593, 0.9289, 0.06665, 0.6165, 0.09961, 0.6165, 0.1012, 0.99, 0.06504, 0.99, 0.09261, -0.2477, 0.1298, -0.2477, 0.1281, 0.1259, 0.09426, 0.1259, 0.09374, 0.5553, 0.1288, 0.5553, 0.1288, 0.9289, 0.09374, 0.9289, 0.09466, 0.6278, 0.1276, 0.6278, 0.1292, 1.001, 0.09305, 1.001, 0.1205, -0.248, 0.1576, -0.248, 0.156, 0.1255, 0.1221, 0.1255, 0.1215, 0.5553, 0.1565, 0.5553, 0.1565, 0.9289, 0.1215, 0.9289, 0.1226, 0.6282, 0.1556, 0.6282, 0.1572, 1.002, 0.121, 1.002, 0.1484, -0.2374, 0.1855, -0.2374, 0.1839, 0.1362, 0.15, 0.1362, 0.1493, 0.5553, 0.1843, 0.5553, 0.1843, 0.9288, 0.1493, 0.9288, 0.1506, 0.6175, 0.1836, 0.6175, 0.1852, 0.991, 0.149, 0.991, 0.06552, 0.3314, 0.101, 0.3314, 0.09943, 0.6882, 0.0671, 0.6882, 0.06672, -0.285, 0.1002, -0.285, 0.1002, 0.07189, 0.06672, 0.07188, 0.06739, 0.9203, 0.09887, 0.9203, 0.1004, 1.277, 0.06585, 1.277, 0.09344, 0.3199, 0.1289, 0.3199, 0.1274, 0.6768, 0.09502, 0.6768, 0.09452, -0.2848, 0.128, -0.2848, 0.128, 0.07204, 0.09452, 0.07204, 0.0954, 0.9317, 0.1269, 0.9317, 0.1284, 1.289, 0.09386, 1.289, 0.1213, 0.3196, 0.1568, 0.3196, 0.1552, 0.6765, 0.1229, 0.6764, 0.1223, -0.285, 0.1557, -0.285, 0.1557, 0.07184, 0.1223, 0.07184, 0.1233, 0.932, 0.1548, 0.932, 0.1564, 1.289, 0.1218, 1.289, 0.1492, 0.3303, 0.1847, 0.3303, 0.1831, 0.6871, 0.1508, 0.6871, 0.1501, -0.285, 0.1835, -0.285, 0.1835, 0.07181, 0.1501, 0.07182, 0.1513, 0.9214, 0.1828, 0.9214, 0.1844, 1.278, 0.1498, 1.278, 0.1379, 0.2226, 0.1422, -0.1123, 0.2335, -0.9421, 0.2127, 0.04382, 0.3651, 0.7871, 0.3651, 0.2394, 0.491, 3.143, 0.491, 4.873, 0.3197, -0.07484, 0.3156, -0.4277, 0.4001, -0.04121, 0.4207, 0.9957, -0.1151, 0.2394, -0.1151, 0.7872, -0.2409, 4.873, -0.2409, 3.143, -0.04226, -2.215, -0.03623, -1.69, -0.2167, -4.351, -0.2508, -5.844, 0.05996, 49.67, 0.05996, 50.79, 0.05847, 78.56, 0.05281, 129.9, 0.05281, 131.7, 0.05052, 163.4, 0.19, 49.76, 0.1915, 78.66, 0.19, 50.89, 0.05877, 52.32, 0.05877, 53.5, 0.05721, 78.18, 0.1972, 130.0, 0.1995, 163.4, 0.1972, 131.7, 0.1912, 52.4, 0.1928, 78.26, 0.1912, 53.58, -0.1124, 1.888, -0.1192, 2.4, -0.2834, 2.745, -0.2545, 1.216, 0.1079, -0.1105, 0.1122, 0.2244, 0.03734, 0.04601, 0.0166, -0.9399, -0.01336, -0.285, -0.01336, 0.07187, -0.07966, -0.4921, -0.07966, -1.619, 0.3693, 2.402, 0.3625, 1.89, 0.5045, 1.218, 0.5334, 2.748, 0.2635, 0.07189, 0.2635, -0.285, 0.3297, -1.619, 0.3297, -0.4921, 0.01479, 0.2192, 0.01284, 0.5716, -0.1035, 2.195, -0.08195, 1.22, 0.1421, -0.4229, 0.1444, -0.7894, 0.2693, -2.64, 0.2465, -1.616, 0.1058, -0.7881, 0.1081, -0.4216, 0.003578, -1.614, -0.01925, -2.638, -0.01156, 0.5554, -0.01156, 0.9289, -0.0872, 2.214, -0.0872, 1.035, 0.2373, 0.573, 0.2354, 0.2205, 0.332, 1.222, 0.3536, 2.197, 0.2617, 0.9289, 0.2617, 0.5553, 0.3373, 1.035, 0.3373, 2.214, -0.06551, -0.4295, -0.06962, -0.07666, -0.1706, 0.9934, -0.15, -0.04343, 0.2863, -1.692, 0.2924, -2.217, 0.5009, -5.847, 0.4668, -4.353])
me_hand_crest_v1.materials.append(mat_c_ubersaw)
me_hand_crest_v1.materials.append(mat_c_saxxy)
me_hand_crest_v1.materials.append(mat_c_invasion_bat_laser_blue)
me_hand_crest_v1.materials.append(mat_sniper_owl_white)
me_hand_crest_v1.materials.append(mat_c_frying_pan_gold)
me_hand_crest_v1.materials.append(mat_black)
me_hand_crest_v1.materials.append(mat_crystal_ball_glass)
me_hand_crest_v1.update()
me_hand_crest_v1.normals_split_custom_set([tuple(v) for v in zip(*[iter([0.7071, 0.7071, 0.0, 0.7071, 0.7071, 0.0, 0.7071, 0.7071, 0.0, 0.7071, 0.7071, 0.0, 0.0, 1.0, 0.0, 0.0, 1.0, 0.0, 0.0, 1.0, 0.0, 0.0, 1.0, 0.0, 0.0, 0.0, -1.0, 0.0, 0.0, -1.0, 0.0, 0.0, -1.0, 0.0, 0.0, -1.0, 1.0, 0.0, 0.0, 1.0, 0.0, 0.0, 1.0, 0.0, 0.0, 1.0, 0.0, 0.0, 0.5, 0.5, 0.7071, 0.5, 0.5, 0.7071, 0.5, 0.5, 0.7071, 0.5, 0.5, 0.7071, 0.7071, 0.0, -0.7071, 0.7071, 0.0, -0.7071, 0.7071, 0.0, -0.7071, 0.7071, 0.0, -0.7071, 0.5, 0.5, -0.7071, 0.5, 0.5, -0.7071, 0.5, 0.5, -0.7071, 0.5, 0.5, -0.7071, -0.5, -0.5, -0.7071, -0.5, -0.5, -0.7071, -0.5, -0.5, -0.7071, -0.5, -0.5, -0.7071, 0.0, 0.7071, -0.7071, 0.0, 0.7071, -0.7071, 0.0, 0.7071, -0.7071, 0.0, 0.7071, -0.7071, 0.5716, -0.03273, 0.8199, 0.5716, -0.03273, 0.8199, 0.5716, -0.03273, 0.8199, 0.5716, -0.03273, 0.8199, -0.5131, -0.8584, 0.0, -0.5131, -0.8584, 0.0, -0.5131, -0.8584, 0.0, -0.5131, -0.8584, 0.0, -0.5131, -0.8584, 0.0, -0.5959, -0.5959, 0.5384, -0.5959, -0.5959, 0.5384, -0.5959, -0.5959, 0.5384, -0.5959, -0.5959, 0.5384, -0.03273, 0.5716, 0.8199, -0.03273, 0.5716, 0.8199, -0.03273, 0.5716, 0.8199, -0.03273, 0.5716, 0.8199, -0.8542, -0.4711, -0.2202, -0.8542, -0.4711, -0.2202, -0.8542, -0.4711, -0.2202, -0.5335, -0.7869, 0.31, -0.5335, -0.7869, 0.31, -0.5335, -0.7869, 0.31, -0.2981, -0.9545, 0.0, -0.2981, -0.9545, 0.0, -0.2981, -0.9545, 0.0, -0.2981, -0.9545, 0.0, -0.4711, -0.8542, -0.2202, -0.4711, -0.8542, -0.2202, -0.4711, -0.8542, -0.2202, -0.6265, 0.7785, -0.03748, -0.6265, 0.7785, -0.03748, -0.6265, 0.7785, -0.03748, -0.6265, 0.7785, -0.03748, -0.01258, -0.9999, 0.0, -0.01258, -0.9999, 0.0, -0.01258, -0.9999, 0.0, -0.01258, -0.9999, 0.0, -0.01258, -0.9999, 0.0, -0.8584, -0.5131, 0.0, -0.8584, -0.5131, 0.0, -0.8584, -0.5131, 0.0, -0.8584, -0.5131, 0.0, 0.7785, -0.6265, -0.03748, 0.7785, -0.6265, -0.03748, 0.7785, -0.6265, -0.03748, 0.7785, -0.6265, -0.03748, -0.9999, -0.01258, 0.0, -0.9999, -0.01258, 0.0, -0.9999, -0.01258, 0.0, -0.9999, -0.01258, 0.0, -0.1204, -0.1204, -0.9854, -0.1204, -0.1204, -0.9854, -0.1204, -0.1204, -0.9854, -0.1204, -0.1204, -0.9854, -0.1204, -0.1204, -0.9854, -0.1204, -0.1204, -0.9854, -0.8052, -0.01013, 0.5929, -0.8052, -0.01013, 0.5929, -0.8052, -0.01013, 0.5929, -0.01013, -0.8052, 0.5929, -0.01013, -0.8052, 0.5929, -0.01013, -0.8052, 0.5929, 0.7071, 0.7071, 0.0, 0.7071, 0.7071, 0.0, 0.7071, 0.7071, 0.0, 0.7071, 0.7071, 0.0, -0.9545, -0.2981, 0.0, -0.9545, -0.2981, 0.0, -0.9545, -0.2981, 0.0, -0.9545, -0.2981, 0.0, -0.7869, -0.5335, 0.31, -0.7869, -0.5335, 0.31, -0.7869, -0.5335, 0.31, -0.8761, -0.4263, 0.2252, -0.8761, -0.4263, 0.2252, -0.8761, -0.4263, 0.2252, -0.8761, -0.4263, 0.2252, 7.482e-07, 0.0, 1.0, 7.482e-07, 0.0, 1.0, 7.482e-07, 0.0, 1.0, 7.482e-07, 0.0, 1.0, -0.4263, -0.8761, 0.2252, -0.4263, -0.8761, 0.2252, -0.4263, -0.8761, 0.2252, -0.4263, -0.8761, 0.2252, 0.5069, 0.5069, 0.6972, 0.5069, 0.5069, 0.6972, 0.5069, 0.5069, 0.6972, 0.5069, 0.5069, 0.6972, -0.3845, -0.3845, -0.8392, -0.3845, -0.3845, -0.8392, -0.3845, -0.3845, -0.8392, -0.3845, -0.3845, -0.8392, -0.7071, -0.7071, 0.0, -0.7071, -0.7071, 0.0, -0.7071, -0.7071, 0.0, -0.7071, -0.7071, 0.0, 0.6821, 0.6821, -0.2634, 0.6821, 0.6821, -0.2634, 0.6821, 0.6821, -0.2634, 0.6821, 0.6821, -0.2634, -0.6022, 0.7767, 0.1847, -0.6022, 0.7767, 0.1847, -0.6022, 0.7767, 0.1847, -0.6022, 0.7767, 0.1847, 0.2407, 0.2407, -0.9403, 0.2407, 0.2407, -0.9403, 0.2407, 0.2407, -0.9403, 0.2407, 0.2407, -0.9403, -0.5148, -0.5148, 0.6855, -0.5148, -0.5148, 0.6855, -0.5148, -0.5148, 0.6855, -0.5148, -0.5148, 0.6855, 0.6014, -0.7798, 0.1738, 0.6014, -0.7798, 0.1738, 0.6014, -0.7798, 0.1738, 0.6014, -0.7798, 0.1738, -0.6818, -0.6818, 0.2652, -0.6818, -0.6818, 0.2652, -0.6818, -0.6818, 0.2652, -0.6818, -0.6818, 0.2652, -0.7053, -0.7053, -0.07085, -0.7053, -0.7053, -0.07085, -0.7053, -0.7053, -0.07085, -0.7053, -0.7053, -0.07085, -0.8448, 0.4752, 0.2461, -0.8448, 0.4752, 0.2461, -0.8448, 0.4752, 0.2461, 0.4752, -0.8448, 0.2461, 0.4752, -0.8448, 0.2461, 0.4752, -0.8448, 0.2461, -0.2801, -0.2801, 0.9182, -0.2801, -0.2801, 0.9182, -0.2801, -0.2801, 0.9182, -0.2801, -0.2801, 0.9182, -0.6615, -0.6615, 0.3532, -0.6615, -0.6615, 0.3532, -0.6615, -0.6615, 0.3532, -0.6615, -0.6615, 0.3532, -0.5809, -0.5809, 0.5701, -0.5809, -0.5809, 0.5701, -0.5809, -0.5809, 0.5701, -0.5809, -0.5809, 0.5701, -0.5752, -0.5847, 0.572, -0.5752, -0.5847, 0.572, -0.5752, -0.5847, 0.572, -0.5752, -0.5847, 0.572, -0.6683, -0.6556, 0.3513, -0.6683, -0.6556, 0.3513, -0.6683, -0.6556, 0.3513, -0.6683, -0.6556, 0.3513, -0.5847, -0.5752, 0.572, -0.5847, -0.5752, 0.572, -0.5847, -0.5752, 0.572, -0.5847, -0.5752, 0.572, -0.6556, -0.6683, 0.3513, -0.6556, -0.6683, 0.3513, -0.6556, -0.6683, 0.3513, -0.6556, -0.6683, 0.3513, -0.5798, -0.5798, 0.5724, -0.5798, -0.5798, 0.5724, -0.5798, -0.5798, 0.5724, -0.5798, -0.5798, 0.5724, -0.662, -0.662, 0.3514, -0.662, -0.662, 0.3514, -0.662, -0.662, 0.3514, -0.662, -0.662, 0.3514, -0.7798, 0.6014, 0.1738, -0.7798, 0.6014, 0.1738, -0.7798, 0.6014, 0.1738, -0.7798, 0.6014, 0.1738, -0.6687, -0.6687, -0.3251, -0.6687, -0.6687, -0.3251, -0.6687, -0.6687, -0.3251, -0.6687, -0.6687, -0.3251, -0.867, 0.4983, -0.0007871, -0.867, 0.4983, -0.0007871, -0.867, 0.4983, -0.0007871, -0.867, 0.4983, -0.0007871, 0.4983, -0.867, -0.000785, 0.4983, -0.867, -0.000785, 0.4983, -0.867, -0.000785, 0.4983, -0.867, -0.000785, -0.8936, 0.3857, 0.2294, -0.8936, 0.3857, 0.2294, -0.8936, 0.3857, 0.2294, 0.3857, -0.8936, 0.2294, 0.3857, -0.8936, 0.2294, 0.3857, -0.8936, 0.2294, 0.3917, -0.8858, 0.249, 0.3917, -0.8858, 0.249, 0.3917, -0.8858, 0.249, -0.8858, 0.3917, 0.249, -0.8858, 0.3917, 0.249, -0.8858, 0.3917, 0.249, -0.7775, 0.6201, 0.1053, -0.7775, 0.6201, 0.1053, -0.7775, 0.6201, 0.1053, -0.7775, 0.6201, 0.1053, 0.6201, -0.7775, 0.1053, 0.6201, -0.7775, 0.1053, 0.6201, -0.7775, 0.1053, 0.6201, -0.7775, 0.1053, 0.3038, -0.9515, 0.0482, 0.3038, -0.9515, 0.0482, 0.3038, -0.9515, 0.0482, 0.3038, -0.9515, 0.0482, -0.9515, 0.3038, 0.0482, -0.9515, 0.3038, 0.0482, -0.9515, 0.3038, 0.0482, -0.9515, 0.3038, 0.0482, 0.5598, 0.5598, -0.6109, 0.5598, 0.5598, -0.6109, 0.5598, 0.5598, -0.6109, 0.5598, 0.5598, -0.6109, -0.1405, -0.1405, -0.9801, -0.1405, -0.1405, -0.9801, -0.1405, -0.1405, -0.9801, -0.1405, -0.1405, -0.9801, -0.9343, -0.01043, 0.3563, -0.9343, -0.01043, 0.3563, -0.9343, -0.01043, 0.3563, -0.9343, -0.01043, 0.3563, -0.01043, -0.9343, 0.3563, -0.01043, -0.9343, 0.3563, -0.01043, -0.9343, 0.3563, -0.01043, -0.9343, 0.3563, -0.5214, 0.7263, 0.4479, -0.5214, 0.7263, 0.4479, -0.5214, 0.7263, 0.4479, -0.5214, 0.7263, 0.4479, 0.7263, -0.5214, 0.4479, 0.7263, -0.5214, 0.4479, 0.7263, -0.5214, 0.4479, 0.7263, -0.5214, 0.4479, -0.9825, -0.1077, -0.1518, -0.9825, -0.1077, -0.1518, -0.9825, -0.1077, -0.1518, -0.9825, -0.1077, -0.1518, -0.1077, -0.9825, -0.1518, -0.1077, -0.9825, -0.1518, -0.1077, -0.9825, -0.1518, -0.1077, -0.9825, -0.1518, 0.692, 0.692, -0.2054, 0.692, 0.692, -0.2054, 0.692, 0.692, -0.2054, 0.692, 0.692, -0.2054, 0.692, 0.692, -0.2054, 0.692, 0.692, -0.2054, 0.692, 0.692, -0.2054, 0.692, 0.692, -0.2054, 0.692, 0.692, -0.2054, 0.692, 0.692, -0.2054, 0.692, 0.692, -0.2054, 0.692, 0.692, -0.2054, 0.692, 0.692, -0.2054, 0.692, 0.692, -0.2054, 0.692, 0.692, -0.2054, 0.692, 0.692, -0.2054, 0.4019, 0.4019, -0.8228, 0.4019, 0.4019, -0.8228, 0.4019, 0.4019, -0.8228, 0.4019, 0.4019, -0.8228, 0.7767, -0.6022, 0.1847, 0.7767, -0.6022, 0.1847, 0.7767, -0.6022, 0.1847, 0.7767, -0.6022, 0.1847, 0.4479, 0.4479, 0.7738, 0.4479, 0.4479, 0.7738, 0.4479, 0.4479, 0.7738, 0.4479, 0.4479, 0.7738, 0.692, 0.692, -0.2054, 0.692, 0.692, -0.2054, 0.692, 0.692, -0.2054, 0.692, 0.692, -0.2054, -0.5539, -0.5539, 0.6215, -0.5539, -0.5539, 0.6215, -0.5539, -0.5539, 0.6215, -0.5539, -0.5539, 0.6215, 0.1356, 0.1356, 0.9814, 0.1356, 0.1356, 0.9814, 0.1356, 0.1356, 0.9814, 0.1356, 0.1356, 0.9814, 0.1498, 0.1498, 0.9773, 0.1498, 0.1498, 0.9773, 0.1498, 0.1498, 0.9773, 0.1498, 0.1498, 0.9773, 0.1244, 0.1473, 0.9812, 0.1244, 0.1473, 0.9812, 0.1244, 0.1473, 0.9812, 0.1473, 0.1244, 0.9812, 0.1473, 0.1244, 0.9812, 0.1473, 0.1244, 0.9812, -0.2306, -0.2306, 0.9453, -0.2306, -0.2306, 0.9453, -0.2306, -0.2306, 0.9453, -0.2306, -0.2306, 0.9453, -0.6861, -0.2521, 0.6824, -0.6861, -0.2521, 0.6824, -0.6861, -0.2521, 0.6824, -0.2521, -0.6861, 0.6824, -0.2521, -0.6861, 0.6824, -0.2521, -0.6861, 0.6824, 0.7217, -0.6575, 0.2163, 0.7217, -0.6575, 0.2163, 0.7217, -0.6575, 0.2163, 0.7217, -0.6575, 0.2163, -0.1452, -0.1452, -0.9787, -0.1452, -0.1452, -0.9787, -0.1452, -0.1452, -0.9787, -0.1452, -0.1452, -0.9787, -0.6575, 0.7217, 0.2163, -0.6575, 0.7217, 0.2163, -0.6575, 0.7217, 0.2163, -0.6575, 0.7217, 0.2163, 0.1452, 0.1452, 0.9787, 0.1452, 0.1452, 0.9787, 0.1452, 0.1452, 0.9787, 0.1452, 0.1452, 0.9787, -0.6229, -0.6229, 0.4734, -0.6229, -0.6229, 0.4734, -0.6229, -0.6229, 0.4734, -0.6229, -0.6229, 0.4734, -0.8746, 0.3993, 0.2749, -0.8746, 0.3993, 0.2749, -0.8746, 0.3993, 0.2749, -0.8746, 0.3993, 0.2749, -0.1448, -0.1448, 0.9788, -0.1448, -0.1448, 0.9788, -0.1448, -0.1448, 0.9788, -0.1448, -0.1448, 0.9788, -0.3924, -0.3924, -0.8319, -0.3924, -0.3924, -0.8319, -0.3924, -0.3924, -0.8319, -0.3924, -0.3924, -0.8319, 0.3993, -0.8746, 0.2749, 0.3993, -0.8746, 0.2749, 0.3993, -0.8746, 0.2749, 0.3993, -0.8746, 0.2749, -0.1026, -0.1026, -0.9894, -0.1026, -0.1026, -0.9894, -0.1026, -0.1026, -0.9894, -0.1026, -0.1026, -0.9894, -0.9049, 0.3464, 0.2475, -0.9049, 0.3464, 0.2475, -0.9049, 0.3464, 0.2475, -0.9049, 0.3464, 0.2475, 0.3464, -0.9049, 0.2475, 0.3464, -0.9049, 0.2475, 0.3464, -0.9049, 0.2475, 0.3464, -0.9049, 0.2475, -0.6928, -0.6928, 0.2005, -0.6928, -0.6928, 0.2005, -0.6928, -0.6928, 0.2005, -0.6928, -0.6928, 0.2005, 0.776, 0.3258, -0.5401, 0.776, 0.3258, -0.5401, 0.776, 0.3258, -0.5401, 0.776, 0.3258, -0.5401, -0.3482, 0.5489, 0.7599, -0.3482, 0.5489, 0.7599, -0.3482, 0.5489, 0.7599, -0.3482, 0.5489, 0.7599, -0.4265, -0.8767, -0.2225, -0.4265, -0.8767, -0.2225, -0.4265, -0.8767, -0.2225, -0.4265, -0.8767, -0.2225, 0.7111, 0.3765, -0.5938, 0.7111, 0.3765, -0.5938, 0.7111, 0.3765, -0.5938, 0.7111, 0.3765, -0.5938, -0.2189, 0.4478, 0.8669, -0.2189, 0.4478, 0.8669, -0.2189, 0.4478, 0.8669, -0.2189, 0.4478, 0.8669, -0.4914, -0.8259, -0.2763, -0.4914, -0.8259, -0.2763, -0.4914, -0.8259, -0.2763, -0.4914, -0.8259, -0.2763, 0.6419, 0.4359, -0.6308, 0.6419, 0.4359, -0.6308, 0.6419, 0.4359, -0.6308, 0.6419, 0.4359, -0.6308, -0.08106, 0.3295, 0.9407, -0.08106, 0.3295, 0.9407, -0.08106, 0.3295, 0.9407, -0.08106, 0.3295, 0.9407, -0.5606, -0.7666, -0.3133, -0.5606, -0.7666, -0.3133, -0.5606, -0.7666, -0.3133, -0.5606, -0.7666, -0.3133, 0.5712, 0.5016, -0.6497, 0.5712, 0.5016, -0.6497, 0.5712, 0.5016, -0.6497, 0.5712, 0.5016, -0.6497, 0.05986, 0.1985, 0.9783, 0.05986, 0.1985, 0.9783, 0.05986, 0.1985, 0.9783, 0.05986, 0.1985, 0.9783, -0.6313, -0.7008, -0.3321, -0.6313, -0.7008, -0.3321, -0.6313, -0.7008, -0.3321, -0.6313, -0.7008, -0.3321, 0.5016, 0.5712, -0.6497, 0.5016, 0.5712, -0.6497, 0.5016, 0.5712, -0.6497, 0.5016, 0.5712, -0.6497, 0.1985, 0.05986, 0.9783, 0.1985, 0.05986, 0.9783, 0.1985, 0.05986, 0.9783, 0.1985, 0.05986, 0.9783, -0.7008, -0.6313, -0.3321, -0.7008, -0.6313, -0.3321, -0.7008, -0.6313, -0.3321, -0.7008, -0.6313, -0.3321, 0.4359, 0.6419, -0.6308, 0.4359, 0.6419, -0.6308, 0.4359, 0.6419, -0.6308, 0.4359, 0.6419, -0.6308, 0.3295, -0.08106, 0.9407, 0.3295, -0.08106, 0.9407, 0.3295, -0.08106, 0.9407, 0.3295, -0.08106, 0.9407, -0.7666, -0.5606, -0.3133, -0.7666, -0.5606, -0.3133, -0.7666, -0.5606, -0.3133, -0.7666, -0.5606, -0.3133, 0.3765, 0.7111, -0.5938, 0.3765, 0.7111, -0.5938, 0.3765, 0.7111, -0.5938, 0.3765, 0.7111, -0.5938, 0.4478, -0.2189, 0.8669, 0.4478, -0.2189, 0.8669, 0.4478, -0.2189, 0.8669, 0.4478, -0.2189, 0.8669, -0.8259, -0.4914, -0.2763, -0.8259, -0.4914, -0.2763, -0.8259, -0.4914, -0.2763, -0.8259, -0.4914, -0.2763, 0.3258, 0.776, -0.5401, 0.3258, 0.776, -0.5401, 0.3258, 0.776, -0.5401, 0.3258, 0.776, -0.5401, 0.5489, -0.3482, 0.7599, 0.5489, -0.3482, 0.7599, 0.5489, -0.3482, 0.7599, 0.5489, -0.3482, 0.7599, -0.8767, -0.4265, -0.2225, -0.8767, -0.4265, -0.2225, -0.8767, -0.4265, -0.2225, -0.8767, -0.4265, -0.2225, 0.2856, 0.8342, -0.4717, 0.2856, 0.8342, -0.4717, 0.2856, 0.8342, -0.4717, 0.2856, 0.8342, -0.4717, 0.6289, -0.4643, 0.6236, 0.6289, -0.4643, 0.6236, 0.6289, -0.4643, 0.6236, 0.6289, -0.4643, 0.6236, -0.9169, -0.3683, -0.1542, -0.9169, -0.3683, -0.1542, -0.9169, -0.3683, -0.1542, -0.9169, -0.3683, -0.1542, 0.2576, 0.8835, -0.3913, 0.2576, 0.8835, -0.3913, 0.2576, 0.8835, -0.3913, 0.2576, 0.8835, -0.3913, 0.6848, -0.5624, 0.4634, 0.6848, -0.5624, 0.4634, 0.6848, -0.5624, 0.4634, 0.6848, -0.5624, 0.4634, -0.9449, -0.319, -0.07376, -0.9449, -0.319, -0.07376, -0.9449, -0.319, -0.07376, -0.9449, -0.319, -0.07376, 0.2428, 0.9219, -0.302, 0.2428, 0.9219, -0.302, 0.2428, 0.9219, -0.302, 0.2428, 0.9219, -0.302, 0.7143, -0.639, 0.2854, 0.7143, -0.639, 0.2854, 0.7143, -0.639, 0.2854, 0.7143, -0.639, 0.2854, -0.9597, -0.2806, 0.01558, -0.9597, -0.2806, 0.01558, -0.9597, -0.2806, 0.01558, -0.9597, -0.2806, 0.01558, 0.2417, 0.948, -0.2071, 0.2417, 0.948, -0.2071, 0.2417, 0.948, -0.2071, 0.2417, 0.948, -0.2071, 0.7164, -0.691, 0.09635, 0.7164, -0.691, 0.09635, 0.7164, -0.691, 0.09635, 0.7164, -0.691, 0.09635, -0.9607, -0.2545, 0.1104, -0.9607, -0.2545, 0.1104, -0.9607, -0.2545, 0.1104, -0.9607, -0.2545, 0.1104, 0.2545, 0.9607, -0.1104, 0.2545, 0.9607, -0.1104, 0.2545, 0.9607, -0.1104, 0.2545, 0.9607, -0.1104, 0.691, -0.7164, -0.09635, 0.691, -0.7164, -0.09635, 0.691, -0.7164, -0.09635, 0.691, -0.7164, -0.09635, -0.948, -0.2417, 0.2071, -0.948, -0.2417, 0.2071, -0.948, -0.2417, 0.2071, -0.948, -0.2417, 0.2071, 0.2806, 0.9597, -0.01558, 0.2806, 0.9597, -0.01558, 0.2806, 0.9597, -0.01558, 0.2806, 0.9597, -0.01558, 0.639, -0.7143, -0.2853, 0.639, -0.7143, -0.2853, 0.639, -0.7143, -0.2853, 0.639, -0.7143, -0.2853, -0.9219, -0.2428, 0.302, -0.9219, -0.2428, 0.302, -0.9219, -0.2428, 0.302, -0.9219, -0.2428, 0.302, 0.319, 0.9449, 0.07376, 0.319, 0.9449, 0.07376, 0.319, 0.9449, 0.07376, 0.319, 0.9449, 0.07376, 0.5624, -0.6848, -0.4634, 0.5624, -0.6848, -0.4634, 0.5624, -0.6848, -0.4634, 0.5624, -0.6848, -0.4634, -0.8835, -0.2576, 0.3913, -0.8835, -0.2576, 0.3913, -0.8835, -0.2576, 0.3913, -0.8835, -0.2576, 0.3913, 0.3683, 0.9169, 0.1542, 0.3683, 0.9169, 0.1542, 0.3683, 0.9169, 0.1542, 0.3683, 0.9169, 0.1542, 0.4643, -0.6289, -0.6236, 0.4643, -0.6289, -0.6236, 0.4643, -0.6289, -0.6236, 0.4643, -0.6289, -0.6236, -0.8342, -0.2856, 0.4717, -0.8342, -0.2856, 0.4717, -0.8342, -0.2856, 0.4717, -0.8342, -0.2856, 0.4717, 0.4265, 0.8767, 0.2225, 0.4265, 0.8767, 0.2225, 0.4265, 0.8767, 0.2225, 0.4265, 0.8767, 0.2225, 0.3482, -0.5489, -0.7599, 0.3482, -0.5489, -0.7599, 0.3482, -0.5489, -0.7599, 0.3482, -0.5489, -0.7599, -0.776, -0.3258, 0.5401, -0.776, -0.3258, 0.5401, -0.776, -0.3258, 0.5401, -0.776, -0.3258, 0.5401, 0.4914, 0.8259, 0.2763, 0.4914, 0.8259, 0.2763, 0.4914, 0.8259, 0.2763, 0.4914, 0.8259, 0.2763, 0.2189, -0.4478, -0.8669, 0.2189, -0.4478, -0.8669, 0.2189, -0.4478, -0.8669, 0.2189, -0.4478, -0.8669, -0.7111, -0.3765, 0.5938, -0.7111, -0.3765, 0.5938, -0.7111, -0.3765, 0.5938, -0.7111, -0.3765, 0.5938, 0.5606, 0.7666, 0.3133, 0.5606, 0.7666, 0.3133, 0.5606, 0.7666, 0.3133, 0.5606, 0.7666, 0.3133, 0.08106, -0.3295, -0.9407, 0.08106, -0.3295, -0.9407, 0.08106, -0.3295, -0.9407, 0.08106, -0.3295, -0.9407, -0.6419, -0.4359, 0.6308, -0.6419, -0.4359, 0.6308, -0.6419, -0.4359, 0.6308, -0.6419, -0.4359, 0.6308, 0.6313, 0.7008, 0.3321, 0.6313, 0.7008, 0.3321, 0.6313, 0.7008, 0.3321, 0.6313, 0.7008, 0.3321, -0.05987, -0.1985, -0.9783, -0.05987, -0.1985, -0.9783, -0.05987, -0.1985, -0.9783, -0.05987, -0.1985, -0.9783, -0.5712, -0.5016, 0.6497, -0.5712, -0.5016, 0.6497, -0.5712, -0.5016, 0.6497, -0.5712, -0.5016, 0.6497, 0.7008, 0.6313, 0.3321, 0.7008, 0.6313, 0.3321, 0.7008, 0.6313, 0.3321, 0.7008, 0.6313, 0.3321, -0.1985, -0.05987, -0.9783, -0.1985, -0.05987, -0.9783, -0.1985, -0.05987, -0.9783, -0.1985, -0.05987, -0.9783, -0.5016, -0.5712, 0.6497, -0.5016, -0.5712, 0.6497, -0.5016, -0.5712, 0.6497, -0.5016, -0.5712, 0.6497, 0.7666, 0.5606, 0.3133, 0.7666, 0.5606, 0.3133, 0.7666, 0.5606, 0.3133, 0.7666, 0.5606, 0.3133, -0.3295, 0.08105, -0.9407, -0.3295, 0.08105, -0.9407, -0.3295, 0.08105, -0.9407, -0.3295, 0.08105, -0.9407, -0.4359, -0.6419, 0.6308, -0.4359, -0.6419, 0.6308, -0.4359, -0.6419, 0.6308, -0.4359, -0.6419, 0.6308, 0.826, 0.4914, 0.2763, 0.826, 0.4914, 0.2763, 0.826, 0.4914, 0.2763, 0.826, 0.4914, 0.2763, -0.4478, 0.2189, -0.8669, -0.4478, 0.2189, -0.8669, -0.4478, 0.2189, -0.8669, -0.4478, 0.2189, -0.8669, -0.3765, -0.7111, 0.5938, -0.3765, -0.7111, 0.5938, -0.3765, -0.7111, 0.5938, -0.3765, -0.7111, 0.5938, 0.8767, 0.4265, 0.2225, 0.8767, 0.4265, 0.2225, 0.8767, 0.4265, 0.2225, 0.8767, 0.4265, 0.2225, -0.5489, 0.3482, -0.7599, -0.5489, 0.3482, -0.7599, -0.5489, 0.3482, -0.7599, -0.5489, 0.3482, -0.7599, -0.3258, -0.776, 0.5401, -0.3258, -0.776, 0.5401, -0.3258, -0.776, 0.5401, -0.3258, -0.776, 0.5401, 0.9168, 0.3683, 0.1542, 0.9168, 0.3683, 0.1542, 0.9168, 0.3683, 0.1542, 0.9168, 0.3683, 0.1542, -0.6289, 0.4643, -0.6236, -0.6289, 0.4643, -0.6236, -0.6289, 0.4643, -0.6236, -0.6289, 0.4643, -0.6236, -0.2856, -0.8342, 0.4717, -0.2856, -0.8342, 0.4717, -0.2856, -0.8342, 0.4717, -0.2856, -0.8342, 0.4717, 0.9449, 0.319, 0.07375, 0.9449, 0.319, 0.07375, 0.9449, 0.319, 0.07375, 0.9449, 0.319, 0.07375, -0.6848, 0.5624, -0.4634, -0.6848, 0.5624, -0.4634, -0.6848, 0.5624, -0.4634, -0.6848, 0.5624, -0.4634, -0.2576, -0.8835, 0.3913, -0.2576, -0.8835, 0.3913, -0.2576, -0.8835, 0.3913, -0.2576, -0.8835, 0.3913, 0.9597, 0.2806, -0.01558, 0.9597, 0.2806, -0.01558, 0.9597, 0.2806, -0.01558, 0.9597, 0.2806, -0.01558, -0.7143, 0.639, -0.2854, -0.7143, 0.639, -0.2854, -0.7143, 0.639, -0.2854, -0.7143, 0.639, -0.2854, -0.2428, -0.9219, 0.302, -0.2428, -0.9219, 0.302, -0.2428, -0.9219, 0.302, -0.2428, -0.9219, 0.302, 0.9607, 0.2545, -0.1104, 0.9607, 0.2545, -0.1104, 0.9607, 0.2545, -0.1104, 0.9607, 0.2545, -0.1104, -0.7164, 0.691, -0.09634, -0.7164, 0.691, -0.09634, -0.7164, 0.691, -0.09634, -0.7164, 0.691, -0.09634, -0.2417, -0.948, 0.2071, -0.2417, -0.948, 0.2071, -0.2417, -0.948, 0.2071, -0.2417, -0.948, 0.2071, 0.948, 0.2417, -0.2071, 0.948, 0.2417, -0.2071, 0.948, 0.2417, -0.2071, 0.948, 0.2417, -0.2071, -0.691, 0.7164, 0.09635, -0.691, 0.7164, 0.09635, -0.691, 0.7164, 0.09635, -0.691, 0.7164, 0.09635, -0.2545, -0.9607, 0.1104, -0.2545, -0.9607, 0.1104, -0.2545, -0.9607, 0.1104, -0.2545, -0.9607, 0.1104, 0.9219, 0.2428, -0.302, 0.9219, 0.2428, -0.302, 0.9219, 0.2428, -0.302, 0.9219, 0.2428, -0.302, -0.639, 0.7143, 0.2854, -0.639, 0.7143, 0.2854, -0.639, 0.7143, 0.2854, -0.639, 0.7143, 0.2854, -0.2806, -0.9597, 0.01558, -0.2806, -0.9597, 0.01558, -0.2806, -0.9597, 0.01558, -0.2806, -0.9597, 0.01558, 0.8835, 0.2576, -0.3913, 0.8835, 0.2576, -0.3913, 0.8835, 0.2576, -0.3913, 0.8835, 0.2576, -0.3913, -0.5624, 0.6848, 0.4634, -0.5624, 0.6848, 0.4634, -0.5624, 0.6848, 0.4634, -0.5624, 0.6848, 0.4634, -0.319, -0.9449, -0.07376, -0.319, -0.9449, -0.07376, -0.319, -0.9449, -0.07376, -0.319, -0.9449, -0.07376, 0.8342, 0.2856, -0.4717, 0.8342, 0.2856, -0.4717, 0.8342, 0.2856, -0.4717, 0.8342, 0.2856, -0.4717, -0.4643, 0.6289, 0.6236, -0.4643, 0.6289, 0.6236, -0.4643, 0.6289, 0.6236, -0.4643, 0.6289, 0.6236, -0.3683, -0.9168, -0.1542, -0.3683, -0.9168, -0.1542, -0.3683, -0.9168, -0.1542, -0.3683, -0.9168, -0.1542, 0.5332, 0.5332, -0.6568, 0.5332, 0.5332, -0.6568, 0.5332, 0.5332, -0.6568, 0.5332, 0.5332, -0.6568, -0.6662, -0.6621, -0.3431, -0.6662, -0.6621, -0.3431, -0.6662, -0.6621, -0.3431, -0.6662, -0.6621, -0.3431, 0.3914, 0.3914, 0.8328, 0.3914, 0.3914, 0.8328, 0.3914, 0.3914, 0.8328, 0.3914, 0.3914, 0.8328, 0.6682, 0.6682, -0.3271, 0.6682, 0.6682, -0.3271, 0.6682, 0.6682, -0.3271, 0.6682, 0.6682, -0.3271, 0.323, 0.323, 0.8896, 0.323, 0.323, 0.8896, 0.323, 0.323, 0.8896, 0.323, 0.323, 0.8896, 0.2157, 0.2157, -0.9523, 0.2157, 0.2157, -0.9523, 0.2157, 0.2157, -0.9523, 0.2157, 0.2157, -0.9523, -0.5204, 0.8337, -0.1847, -0.5204, 0.8337, -0.1847, -0.5204, 0.8337, -0.1847, -0.5204, 0.8337, -0.1847, -0.3724, -0.3724, -0.8501, -0.3724, -0.3724, -0.8501, -0.3724, -0.3724, -0.8501, -0.3724, -0.3724, -0.8501, 0.8337, -0.5204, -0.1847, 0.8337, -0.5204, -0.1847, 0.8337, -0.5204, -0.1847, 0.8337, -0.5204, -0.1847, -0.2661, 0.7263, 0.6337, -0.2661, 0.7263, 0.6337, -0.2661, 0.7263, 0.6337, 0.7263, -0.2661, 0.6337, 0.7263, -0.2661, 0.6337, 0.7263, -0.2661, 0.6337, -0.05407, 0.8648, -0.4993, -0.05407, 0.8648, -0.4993, -0.05407, 0.8648, -0.4993, 0.8648, -0.05407, -0.4993, 0.8648, -0.05407, -0.4993, 0.8648, -0.05407, -0.4993, -0.6796, 0.6919, 0.2437, -0.6796, 0.6919, 0.2437, -0.6796, 0.6919, 0.2437, -0.6796, 0.6919, 0.2437, 0.6919, -0.6796, 0.2437, 0.6919, -0.6796, 0.2437, 0.6919, -0.6796, 0.2437, 0.6919, -0.6796, 0.2437, -0.6569, 0.6736, -0.3386, -0.6569, 0.6736, -0.3386, -0.6569, 0.6736, -0.3386, -0.6569, 0.6736, -0.3386, -0.2312, 0.708, 0.6673, -0.2312, 0.708, 0.6673, -0.2312, 0.708, 0.6673, -0.2312, 0.708, 0.6673, 0.708, -0.2312, 0.6673, 0.708, -0.2312, 0.6673, 0.708, -0.2312, 0.6673, 0.708, -0.2312, 0.6673, 0.6736, -0.6569, -0.3386, 0.6736, -0.6569, -0.3386, 0.6736, -0.6569, -0.3386, 0.6736, -0.6569, -0.3386, -0.9638, 0.1556, 0.2167, -0.9638, 0.1556, 0.2167, -0.9638, 0.1556, 0.2167, -0.9638, 0.1556, 0.2167, 0.1556, -0.9638, 0.2167, 0.1556, -0.9638, 0.2167, 0.1556, -0.9638, 0.2167, 0.1556, -0.9638, 0.2167, 0.9782, -0.2063, 0.02206, 0.9782, -0.2063, 0.02206, 0.9782, -0.2063, 0.02206, 0.9782, -0.2063, 0.02206, -0.2063, 0.9782, 0.02206, -0.2063, 0.9782, 0.02206, -0.2063, 0.9782, 0.02206, -0.2063, 0.9782, 0.02206, 0.41, 0.41, -0.8148, 0.41, 0.41, -0.8148, 0.41, 0.41, -0.8148, 0.41, 0.41, -0.8148, 0.6837, 0.3533, -0.6386, 0.6837, 0.3533, -0.6386, 0.6837, 0.3533, -0.6386, 0.6837, 0.3533, -0.6386, 0.3533, 0.6837, -0.6386, 0.3533, 0.6837, -0.6386, 0.3533, 0.6837, -0.6386, 0.3533, 0.6837, -0.6386, 0.3469, 0.3411, 0.8737, 0.3469, 0.3411, 0.8737, 0.3469, 0.3411, 0.8737, 0.3411, 0.3469, 0.8737, 0.3411, 0.3469, 0.8737, 0.3411, 0.3469, 0.8737, -0.7468, 0.6646, -0.02276, -0.7468, 0.6646, -0.02276, -0.7468, 0.6646, -0.02276, -0.7468, 0.6646, -0.02276, 0.6652, -0.7463, -0.02326, 0.6652, -0.7463, -0.02326, 0.6652, -0.7463, -0.02326, 0.6652, -0.7463, -0.02326, 0.6614, 0.6614, 0.3536, 0.6614, 0.6614, 0.3536, 0.6614, 0.6614, 0.3536, 0.6614, 0.6614, 0.3536, 0.7322, -0.6782, -0.06315, 0.7322, -0.6782, -0.06315, 0.7322, -0.6782, -0.06315, 0.7322, -0.6782, -0.06315, 0.6246, 0.6246, 0.4687, 0.6246, 0.6246, 0.4687, 0.6246, 0.6246, 0.4687, 0.6246, 0.6246, 0.4687, 0.3441, 0.3441, 0.8736, 0.3441, 0.3441, 0.8736, 0.3441, 0.3441, 0.8736, 0.3441, 0.3441, 0.8736, 0.567, 0.567, -0.5976, 0.567, 0.567, -0.5976, 0.567, 0.567, -0.5976, 0.567, 0.567, -0.5976, -0.6782, 0.7322, -0.06315, -0.6782, 0.7322, -0.06315, -0.6782, 0.7322, -0.06315, -0.6782, 0.7322, -0.06315, 0.1634, 0.1634, 0.9729, 0.1634, 0.1634, 0.9729, 0.1634, 0.1634, 0.9729, 0.1634, 0.1634, 0.9729, -0.907, 0.02852, 0.4202, -0.907, 0.02852, 0.4202, -0.907, 0.02852, 0.4202, -0.907, 0.02852, 0.4202, -0.7041, -0.6995, 0.1223, -0.7041, -0.6995, 0.1223, -0.7041, -0.6995, 0.1223, -0.7041, -0.6995, 0.1223, 0.02521, -0.9062, 0.422, 0.02521, -0.9062, 0.422, 0.02521, -0.9062, 0.422, 0.02521, -0.9062, 0.422, -0.567, -0.567, 0.5976, -0.567, -0.567, 0.5976, -0.567, -0.567, 0.5976, -0.567, -0.567, 0.5976, 0.6821, 0.6821, -0.2634, 0.6821, 0.6821, -0.2634, 0.6821, 0.6821, -0.2634, 0.6821, 0.6821, -0.2634, 0.6821, 0.6821, -0.2634, 0.6821, 0.6821, -0.2634, 0.6821, 0.6821, -0.2634, 0.6821, 0.6821, -0.2634, 0.6821, 0.6821, -0.2634, 0.6821, 0.6821, -0.2634, 0.6821, 0.6821, -0.2634, 0.6821, 0.6821, -0.2634, 0.6821, 0.6821, -0.2634, 0.6821, 0.6821, -0.2634, 0.6821, 0.6821, -0.2634, 0.6821, 0.6821, -0.2634, 0.6912, -0.6737, -0.2614, 0.6912, -0.6737, -0.2614, 0.6912, -0.6737, -0.2614, 0.6912, -0.6737, -0.2614, 0.0927, 0.0927, -0.9914, 0.0927, 0.0927, -0.9914, 0.0927, 0.0927, -0.9914, 0.0927, 0.0927, -0.9914, -0.3845, -0.3845, -0.8392, -0.3845, -0.3845, -0.8392, -0.3845, -0.3845, -0.8392, -0.3845, -0.3845, -0.8392, -0.6737, 0.6912, -0.2614, -0.6737, 0.6912, -0.2614, -0.6737, 0.6912, -0.2614, -0.6737, 0.6912, -0.2614, -0.4777, -0.4777, 0.7373, -0.4777, -0.4777, 0.7373, -0.4777, -0.4777, 0.7373, -0.4777, -0.4777, 0.7373, 0.607, 0.607, -0.513, 0.607, 0.607, -0.513, 0.607, 0.607, -0.513, 0.607, 0.607, -0.513, 0.0728, 0.0728, -0.9947, 0.0728, 0.0728, -0.9947, 0.0728, 0.0728, -0.9947, 0.0728, 0.0728, -0.9947, 0.6936, -0.6892, -0.2095, 0.6936, -0.6892, -0.2095, 0.6936, -0.6892, -0.2095, 0.6936, -0.6892, -0.2095, 0.6936, -0.6892, -0.2095, -0.6892, 0.6936, -0.2095, -0.6892, 0.6936, -0.2095, -0.6892, 0.6936, -0.2095, -0.6892, 0.6936, -0.2095, -0.6892, 0.6936, -0.2095, 0.1205, 0.1205, -0.9854, 0.1205, 0.1205, -0.9854, 0.1205, 0.1205, -0.9854, 0.1205, 0.1205, -0.9854, -0.4426, -0.2366, 0.865, -0.4426, -0.2366, 0.865, -0.4426, -0.2366, 0.865, -0.4426, -0.2366, 0.865, 0.8819, 0.4714, 0.0, 0.8819, 0.4714, 0.0, 0.8819, 0.4714, 0.0, 0.8819, 0.4714, 0.0, -0.4426, -0.2366, -0.865, -0.4426, -0.2366, -0.865, -0.4426, -0.2366, -0.865, -0.4426, -0.2366, -0.865, -0.3879, -0.3183, 0.865, -0.3879, -0.3183, 0.865, -0.3879, -0.3183, 0.865, -0.3879, -0.3183, 0.865, 0.773, 0.6344, 0.0, 0.773, 0.6344, 0.0, 0.773, 0.6344, 0.0, 0.773, 0.6344, 0.0, -0.3879, -0.3183, -0.865, -0.3879, -0.3183, -0.865, -0.3879, -0.3183, -0.865, -0.3879, -0.3183, -0.865, -0.3183, -0.3879, 0.865, -0.3183, -0.3879, 0.865, -0.3183, -0.3879, 0.865, -0.3183, -0.3879, 0.865, 0.6344, 0.773, 0.0, 0.6344, 0.773, 0.0, 0.6344, 0.773, 0.0, 0.6344, 0.773, 0.0, -0.3183, -0.3879, -0.865, -0.3183, -0.3879, -0.865, -0.3183, -0.3879, -0.865, -0.3183, -0.3879, -0.865, -0.2366, -0.4426, 0.865, -0.2366, -0.4426, 0.865, -0.2366, -0.4426, 0.865, -0.2366, -0.4426, 0.865, 0.4714, 0.8819, 0.0, 0.4714, 0.8819, 0.0, 0.4714, 0.8819, 0.0, 0.4714, 0.8819, 0.0, -0.2366, -0.4426, -0.865, -0.2366, -0.4426, -0.865, -0.2366, -0.4426, -0.865, -0.2366, -0.4426, -0.865, -0.4426, -0.2366, 0.865, -0.4426, -0.2366, 0.865, -0.4426, -0.2366, 0.865, -0.4426, -0.2366, 0.865, 0.8819, 0.4714, 0.0, 0.8819, 0.4714, 0.0, 0.8819, 0.4714, 0.0, 0.8819, 0.4714, 0.0, -0.4426, -0.2366, -0.865, -0.4426, -0.2366, -0.865, -0.4426, -0.2366, -0.865, -0.4426, -0.2366, -0.865, -0.3879, -0.3183, 0.865, -0.3879, -0.3183, 0.865, -0.3879, -0.3183, 0.865, -0.3879, -0.3183, 0.865, 0.773, 0.6344, 0.0, 0.773, 0.6344, 0.0, 0.773, 0.6344, 0.0, 0.773, 0.6344, 0.0, -0.3879, -0.3183, -0.865, -0.3879, -0.3183, -0.865, -0.3879, -0.3183, -0.865, -0.3879, -0.3183, -0.865, -0.3183, -0.3879, 0.865, -0.3183, -0.3879, 0.865, -0.3183, -0.3879, 0.865, -0.3183, -0.3879, 0.865, 0.6344, 0.773, 0.0, 0.6344, 0.773, 0.0, 0.6344, 0.773, 0.0, 0.6344, 0.773, 0.0, -0.3183, -0.3879, -0.865, -0.3183, -0.3879, -0.865, -0.3183, -0.3879, -0.865, -0.3183, -0.3879, -0.865, -0.2366, -0.4426, 0.865, -0.2366, -0.4426, 0.865, -0.2366, -0.4426, 0.865, -0.2366, -0.4426, 0.865, 0.4714, 0.8819, 0.0, 0.4714, 0.8819, 0.0, 0.4714, 0.8819, 0.0, 0.4714, 0.8819, 0.0, -0.2366, -0.4426, -0.865, -0.2366, -0.4426, -0.865, -0.2366, -0.4426, -0.865, -0.2366, -0.4426, -0.865, -0.4426, -0.2366, 0.865, -0.4426, -0.2366, 0.865, -0.4426, -0.2366, 0.865, -0.4426, -0.2366, 0.865, 0.8819, 0.4714, 0.0, 0.8819, 0.4714, 0.0, 0.8819, 0.4714, 0.0, 0.8819, 0.4714, 0.0, -0.4426, -0.2366, -0.865, -0.4426, -0.2366, -0.865, -0.4426, -0.2366, -0.865, -0.4426, -0.2366, -0.865, -0.3879, -0.3183, 0.865, -0.3879, -0.3183, 0.865, -0.3879, -0.3183, 0.865, -0.3879, -0.3183, 0.865, 0.773, 0.6344, 0.0, 0.773, 0.6344, 0.0, 0.773, 0.6344, 0.0, 0.773, 0.6344, 0.0, -0.3879, -0.3183, -0.865, -0.3879, -0.3183, -0.865, -0.3879, -0.3183, -0.865, -0.3879, -0.3183, -0.865, -0.3183, -0.3879, 0.865, -0.3183, -0.3879, 0.865, -0.3183, -0.3879, 0.865, -0.3183, -0.3879, 0.865, 0.6344, 0.773, 0.0, 0.6344, 0.773, 0.0, 0.6344, 0.773, 0.0, 0.6344, 0.773, 0.0, -0.3183, -0.3879, -0.865, -0.3183, -0.3879, -0.865, -0.3183, -0.3879, -0.865, -0.3183, -0.3879, -0.865, -0.2366, -0.4426, 0.865, -0.2366, -0.4426, 0.865, -0.2366, -0.4426, 0.865, -0.2366, -0.4426, 0.865, 0.4714, 0.8819, 0.0, 0.4714, 0.8819, 0.0, 0.4714, 0.8819, 0.0, 0.4714, 0.8819, 0.0, -0.2366, -0.4426, -0.865, -0.2366, -0.4426, -0.865, -0.2366, -0.4426, -0.865, -0.2366, -0.4426, -0.865, -0.7812, -0.273, 0.5614, -0.7812, -0.273, 0.5614, -0.7812, -0.273, 0.5614, -0.7812, -0.273, 0.5614, 0.6762, 0.7367, 0.0, 0.6762, 0.7367, 0.0, 0.6762, 0.7367, 0.0, 0.6762, 0.7367, 0.0, -0.7826, -0.272, -0.56, -0.7826, -0.272, -0.56, -0.7826, -0.272, -0.56, -0.7826, -0.272, -0.56, 0.737, 0.6758, 0.0, 0.737, 0.6758, 0.0, 0.737, 0.6758, 0.0, 0.737, 0.6758, 0.0, -0.5315, 0.2409, 0.8121, -0.5315, 0.2409, 0.8121, -0.5315, 0.2409, 0.8121, -0.5315, 0.2409, 0.8121, 0.0, 1.0, 0.0, 0.0, 1.0, 0.0, 0.0, 1.0, 0.0, 0.0, 1.0, 0.0, 0.0, 1.0, 0.0, 0.0, 1.0, 0.0, 1.0, 0.0, 0.0, 1.0, 0.0, 0.0, 1.0, 0.0, 0.0, 0.0, 1.0, 0.0, 0.0, 1.0, 0.0, 0.0, 1.0, 0.0, 1.0, 0.0, 0.0, 1.0, 0.0, 0.0, 1.0, 0.0, 0.0, 1.0, 0.0, 0.0, 1.0, 0.0, 0.0, 1.0, 0.0, 0.0, -0.2346, -0.829, -0.5076, -0.2346, -0.829, -0.5076, -0.2346, -0.829, -0.5076, -0.2346, -0.829, -0.5076, -0.2734, -0.7807, 0.562, -0.2734, -0.7807, 0.562, -0.2734, -0.7807, 0.562, -0.2734, -0.7807, 0.562, 0.6609, 0.7505, 0.0, 0.6609, 0.7505, 0.0, 0.6609, 0.7505, 0.0, 0.6609, 0.7505, 0.0, -0.8293, -0.2344, -0.5073, -0.8293, -0.2344, -0.5073, -0.8293, -0.2344, -0.5073, -0.8293, -0.2344, -0.5073, 0.7512, 0.6601, 0.0, 0.7512, 0.6601, 0.0, 0.7512, 0.6601, 0.0, 0.7512, 0.6601, 0.0, -0.4997, -0.2272, -0.8359, -0.4997, -0.2272, -0.8359, -0.4997, -0.2272, -0.8359, -0.4997, -0.2272, -0.8359, -0.3331, -0.4756, 0.8142, -0.3331, -0.4756, 0.8142, -0.3331, -0.4756, 0.8142, -0.3331, -0.4756, 0.8142, -0.4757, -0.3326, 0.8143, -0.4757, -0.3326, 0.8143, -0.4757, -0.3326, 0.8143, -0.4757, -0.3326, 0.8143, 0.6129, 0.7901, 0.0, 0.6129, 0.7901, 0.0, 0.6129, 0.7901, 0.0, 0.6129, 0.7901, 0.0, -0.2276, -0.4996, -0.8358, -0.2276, -0.4996, -0.8358, -0.2276, -0.4996, -0.8358, -0.2276, -0.4996, -0.8358, 0.7907, 0.6122, 0.0, 0.7907, 0.6122, 0.0, 0.7907, 0.6122, 0.0, 0.7907, 0.6122, 0.0, -0.2724, -0.782, -0.5606, -0.2724, -0.782, -0.5606, -0.2724, -0.782, -0.5606, -0.2724, -0.782, -0.5606, 0.2411, -0.5315, 0.812, 0.2411, -0.5315, 0.812, 0.2411, -0.5315, 0.812, 0.2411, -0.5315, 0.812])] * 3)])
arm_c_ubersaw_qc_skeleton = bpy.data.armatures.new('c_ubersaw.qc_skeleton')  # bones are not reproduced

# ---- objects
ob_hand_crest_v1_001 = bpy.data.objects.new('hand_crest_v1.001', arm_c_ubersaw_qc_skeleton)
ob_stella_crest_1 = bpy.data.objects.new('stella_crest_1', me_hand_crest_v1)

# ---- transforms, parenting, visibility, modifiers, constraints
ob_hand_crest_v1_001.location = (0.0, 0.0, 0.0)
ob_hand_crest_v1_001.show_in_front = True
ob_stella_crest_1.parent = ob_hand_crest_v1_001
ob_stella_crest_1.location = (0.0, 0.0, 0.0)
_vg = ob_stella_crest_1.vertex_groups.new(name='weapon_bone')
_vg = ob_stella_crest_1.vertex_groups.new(name='charge_level')
_vg = ob_stella_crest_1.vertex_groups.new(name='c_weapon_stattrack')
_m = ob_stella_crest_1.modifiers.new('Armature', 'ARMATURE')
_m.object = ob_hand_crest_v1_001
_m = ob_stella_crest_1.modifiers.new('Mirror', 'MIRROR')
_m.use_axis = (True, True, False)
_m.use_clip = True

# ---- collection membership
scene.collection.objects.link(ob_hand_crest_v1_001)
col_stella_crest_1.objects.link(ob_stella_crest_1)

# ---- scene / render settings (as saved in the file)
scene.frame_start = 0; scene.frame_end = 0; scene.frame_set(1)
scene.render.engine = 'BLENDER_EEVEE_NEXT'
scene.cycles.sampling_pattern = 'TABULATED_SOBOL'
scene.eevee.ray_tracing_options.trace_max_roughness = 0.0
bpy.context.view_layer.update()

# ---- added for rendering (the .blend has no active camera and no usable light): camera, sun
cam_auto = bpy.data.cameras.new('AutoCamera')
cam_auto.lens = 50.0
cam_auto.sensor_width = 36.0
cam_auto.clip_end = 1000.0
ob_auto_camera = bpy.data.objects.new('AutoCamera', cam_auto)
scene.collection.objects.link(ob_auto_camera)
ob_auto_camera.location = (55.3039, -66.3647, 51.4544)
ob_auto_camera.rotation_euler = (1.09748, -7.21219e-08, 0.694738)
scene.camera = ob_auto_camera
light_auto_sun = bpy.data.lights.new('AutoSun', 'SUN')
light_auto_sun.energy = 3.0
light_auto_sun.angle = 0.0523599
ob_auto_sun = bpy.data.objects.new('AutoSun', light_auto_sun)
scene.collection.objects.link(ob_auto_sun)
ob_auto_sun.rotation_euler = (0.872665, 0.174533, 0.523599)
bpy.context.view_layer.update()
